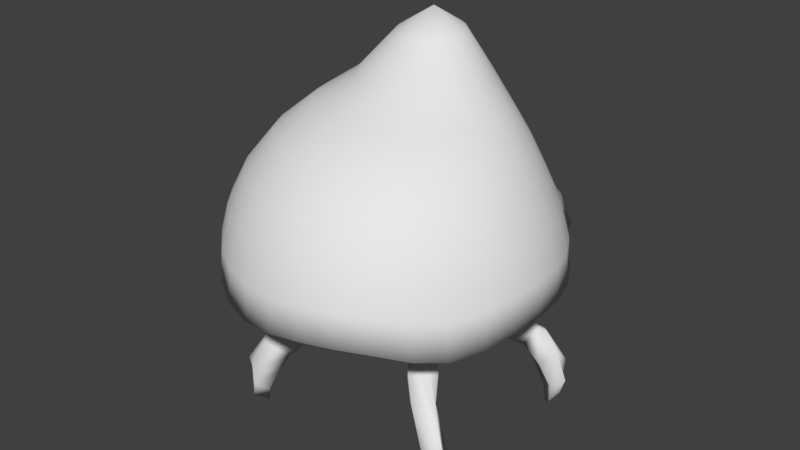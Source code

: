 # Source: AlienPlantMesh.blend  (saved by Blender 2.79.0; exported with 4.5.12 LTS)
import bpy
from mathutils import Matrix  # noqa: F401  (used for matrix-valued properties, if any)

bpy.ops.wm.read_factory_settings(use_empty=True)
scene = bpy.context.scene
scene.name = 'Scene'

# ---- collections
col_collection_1 = bpy.data.collections.new('Collection 1'); scene.collection.children.link(col_collection_1)
col_collection_4 = bpy.data.collections.new('Collection 4'); scene.collection.children.link(col_collection_4)

# ---- world
world_world = bpy.data.worlds.new('World'); scene.world = world_world
world_world.color = (0.05088, 0.05088, 0.05088)
world_world.use_sun_shadow = False
world_world.sun_shadow_jitter_overblur = 0.0
world_world.cycles.sampling_method = 'MANUAL'

# ---- meshes
me_sphere = bpy.data.meshes.new('Sphere')
me_sphere.from_pydata([(0.03806, 0.5016, 1.298), (0.07466, 0.6214, 1.089), (0.1084, 0.7029, 0.8905), (0.1379, 0.7644, 0.7285), (0.1622, 0.828, 0.5597), (0.2149, 0.9121, 0.3819), (0.3508, 1.041, 0.1951), (0.4317, 1.106, 7.55e-08), (0.07466, 0.4905, 1.297), (0.1464, 0.5997, 1.085), (0.2126, 0.6713, 0.8898), (0.2706, 0.7241, 0.7311), (0.3182, 0.7807, 0.5621), (0.3689, 0.8671, 0.383), (0.4803, 0.9841, 0.1951), (0.5421, 1.031, 7.55e-08), (0.1084, 0.4724, 1.296), (0.2126, 0.5643, 1.08), (0.3087, 0.62, 0.8898), (0.3928, 0.6588, 0.7351), (0.4619, 0.7039, 0.5658), (0.5133, 0.7739, 0.3846), (0.5604, 0.8675, 0.1946), (0.5898, 0.9084, -0.001111), (0.1379, 0.4482, 1.294), (0.2706, 0.5167, 1.073), (0.3928, 0.5509, 0.8917), (0.5, 0.5708, 0.7403), (0.5879, 0.6005, 0.5702), (0.6533, 0.6533, 0.3857), (0.6935, 0.7017, 0.1917), (0.7071, 0.7258, -0.00517), (0.1622, 0.4186, 1.291), (0.3182, 0.4587, 1.066), (0.4619, 0.4667, 0.896), (0.5879, 0.4637, 0.7462), (0.6913, 0.4745, 0.5749), (0.7682, 0.5133, 0.3863), (0.8155, 0.5449, 0.1899), (0.8315, 0.5556, -0.007675), (0.1802, 0.3849, 1.288), (0.3536, 0.3926, 1.059), (0.5133, 0.3706, 0.9008), (0.6533, 0.3414, 0.7523), (0.7682, 0.3307, 0.5793), (0.8536, 0.3536, 0.3872), (0.9061, 0.3753, 0.1917), (0.9239, 0.3827, -0.00517), (0.1913, 0.3483, 1.285), (0.3753, 0.3208, 1.053), (0.5449, 0.2664, 0.9058), (0.6935, 0.2088, 0.7583), (0.8155, 0.1748, 0.583), (0.9061, 0.1802, 0.3876), (0.9619, 0.1913, 0.1946), (0.9808, 0.1951, -0.001111), (0.1951, 0.3102, 1.281), (0.3827, 0.2461, 1.048), (0.5556, 0.158, 0.9107), (0.7071, 0.07084, 0.7638), (0.8315, 0.01254, 0.5858), (0.9239, -2.745e-07, 0.3876), (0.9808, -3.937e-07, 0.1951), (1.0, -3.788e-07, 7.55e-08), (0.1913, 0.2722, 1.278), (0.3753, 0.1715, 1.044), (0.5449, 0.04964, 0.9154), (0.6935, -0.06711, 0.7687), (0.8155, -0.1497, 0.5874), (0.9061, -0.1802, 0.3876), (0.9619, -0.1913, 0.1901), (0.9808, -0.1951, -0.01108), (0.1802, 0.2356, 1.275), (0.3536, 0.09967, 1.041), (0.5133, -0.05458, 0.9196), (0.6533, -0.1998, 0.7728), (0.7682, -0.3056, 0.588), (0.8536, -0.3536, 0.3831), (0.9061, -0.3753, 0.1611), (0.9239, -0.3827, -0.05157), (0.1622, 0.2018, 1.272), (0.3182, 0.03351, 1.04), (0.4619, -0.1506, 0.9234), (0.5879, -0.322, 0.7761), (0.6913, -0.4494, 0.588), (0.7682, -0.5133, 0.3773), (0.8155, -0.5449, 0.1435), (0.8315, -0.5556, -0.07655), (0.1379, 0.1723, 1.27), (0.2706, -0.02448, 1.039), (0.3928, -0.2348, 0.9265), (0.5, -0.4292, 0.7786), (0.5879, -0.5754, 0.588), (0.6533, -0.6533, 0.3831), (0.6935, -0.6935, 0.1611), (0.7071, -0.7071, -0.05157), (0.1084, 0.148, 1.268), (0.2126, -0.07207, 1.038), (0.3087, -0.3039, 0.929), (0.3928, -0.5171, 0.7803), (0.4619, -0.6788, 0.588), (0.5133, -0.7682, 0.3876), (0.5449, -0.8155, 0.1901), (0.5556, -0.8315, -0.01108), (0.07466, 0.13, 1.267), (0.1464, -0.1074, 1.038), (0.2126, -0.3553, 0.9307), (0.2706, -0.5824, 0.7815), (0.3182, -0.7556, 0.588), (0.3536, -0.8536, 0.3876), (0.3753, -0.9061, 0.1951), (0.3827, -0.9239, 7.55e-08), (0.03806, 0.1189, 1.266), (0.07466, -0.1292, 1.038), (0.1084, -0.3869, 0.9318), (0.1379, -0.6227, 0.7822), (0.1622, -0.803, 0.588), (0.1802, -0.9061, 0.3876), (0.1913, -0.9619, 0.1925), (0.1951, -0.9808, -0.005761), (-7.212e-09, 0.1151, 1.265), (4.122e-08, -0.1366, 1.038), (2.632e-08, -0.3975, 0.9322), (-2.584e-08, -0.6363, 0.7824), (-8.544e-08, -0.8189, 0.588), (6.357e-08, -0.9239, 0.3853), (-8.544e-08, -0.9808, 0.1774), (-1.003e-07, -1.0, -0.02681), (-0.03806, 0.1189, 1.266), (-0.07466, -0.1292, 1.038), (-0.1084, -0.3869, 0.9318), (-0.1379, -0.6227, 0.7822), (-0.1622, -0.803, 0.588), (-0.1802, -0.9061, 0.3823), (-0.1913, -0.9619, 0.1683), (-0.1951, -0.9808, -0.0398), (-0.07466, 0.13, 1.267), (-0.1464, -0.1074, 1.038), (-0.2126, -0.3553, 0.9307), (-0.2706, -0.5824, 0.7815), (-0.3182, -0.7556, 0.588), (-0.3536, -0.8536, 0.3853), (-0.3753, -0.9061, 0.1774), (-0.3827, -0.9239, -0.02681), (-1.81e-07, 0.3343, 1.406), (-0.1084, 0.148, 1.268), (-0.2126, -0.07207, 1.038), (-0.3087, -0.3039, 0.929), (-0.3928, -0.5171, 0.7803), (-0.4619, -0.6788, 0.588), (-0.5133, -0.7682, 0.3876), (-0.5449, -0.8123, 0.1944), (-0.5556, -0.8245, -5.437e-05), (-0.1379, 0.1723, 1.27), (-0.2706, -0.02448, 1.039), (-0.3928, -0.2348, 0.9265), (-0.5, -0.4292, 0.7786), (-0.5879, -0.5754, 0.588), (-0.6533, -0.6505, 0.3904), (-0.6935, -0.6723, 0.2216), (-0.7071, -0.6749, 0.04212), (-0.1622, 0.2018, 1.272), (-0.3182, 0.03351, 1.04), (-0.4619, -0.1506, 0.9234), (-0.5879, -0.322, 0.7761), (-0.6913, -0.4494, 0.588), (-0.7682, -0.5068, 0.3968), (-0.8155, -0.5127, 0.2395), (-0.8315, -0.5077, 0.06588), (-0.1802, 0.2356, 1.275), (-0.3536, 0.09967, 1.041), (-0.5133, -0.05458, 0.9196), (-0.6533, -0.1998, 0.7728), (-0.7682, -0.3056, 0.588), (-0.8536, -0.3508, 0.3935), (-0.9061, -0.3541, 0.2275), (-0.9239, -0.3504, 0.04683), (-0.1913, 0.2722, 1.278), (-0.3753, 0.1715, 1.044), (-0.5449, 0.04964, 0.9154), (-0.6935, -0.06711, 0.7687), (-0.8155, -0.1497, 0.5874), (-0.9061, -0.1802, 0.3876), (-0.9619, -0.1884, 0.2091), (-0.9808, -0.1882, 0.02796), (-0.1951, 0.3102, 1.281), (-0.3827, 0.2461, 1.048), (-0.5556, 0.158, 0.9107), (-0.7071, 0.07084, 0.7638), (-0.8315, 0.01254, 0.5858), (-0.9239, -3.192e-07, 0.3927), (-0.9808, -9.567e-08, 0.234), (-1.0, -1.404e-07, 0.05912), (-0.1913, 0.3483, 1.285), (-0.3753, 0.3208, 1.053), (-0.5449, 0.2664, 0.9058), (-0.6935, 0.2088, 0.7583), (-0.8155, 0.1748, 0.583), (-0.9061, 0.1802, 0.3994), (-0.9619, 0.1873, 0.2542), (-0.9808, 0.18, 0.08776), (-0.1802, 0.3849, 1.288), (-0.3536, 0.3926, 1.059), (-0.5133, 0.3706, 0.9008), (-0.6533, 0.3414, 0.7523), (-0.7682, 0.3307, 0.5793), (-0.8536, 0.3455, 0.3927), (-0.9061, 0.33, 0.234), (-0.9239, 0.3059, 0.05912), (-0.1622, 0.4186, 1.291), (-0.3182, 0.4587, 1.066), (-0.4619, 0.4667, 0.896), (-0.5879, 0.4637, 0.7462), (-0.6913, 0.4745, 0.5749), (-0.7682, 0.4944, 0.3873), (-0.8155, 0.4641, 0.2008), (-0.8315, 0.439, 0.0127), (-0.1379, 0.4482, 1.294), (-0.2706, 0.5167, 1.073), (-0.3928, 0.5509, 0.8917), (-0.5, 0.5708, 0.7403), (-0.5879, 0.6005, 0.5702), (-0.6533, 0.6442, 0.3862), (-0.6935, 0.6388, 0.1951), (-0.7071, 0.6287, 7.55e-08), (-0.1084, 0.4724, 1.296), (-0.2126, 0.5643, 1.08), (-0.3087, 0.62, 0.8898), (-0.3928, 0.6588, 0.7351), (-0.4619, 0.7039, 0.5658), (-0.5133, 0.7682, 0.3846), (-0.5449, 0.8069, 0.1951), (-0.5556, 0.8146, 7.55e-08), (-0.07466, 0.4905, 1.297), (-0.1464, 0.5997, 1.085), (-0.2126, 0.6713, 0.8898), (-0.2706, 0.7241, 0.7311), (-0.3182, 0.7807, 0.5621), (-0.3536, 0.8536, 0.383), (-0.3753, 0.9061, 0.1951), (-0.3827, 0.9239, 7.55e-08), (-0.03806, 0.5016, 1.298), (-0.07466, 0.6214, 1.089), (-0.1084, 0.7029, 0.8905), (-0.1379, 0.7644, 0.7285), (-0.1622, 0.828, 0.5597), (-0.1802, 0.9061, 0.3819), (-0.1759, 0.9619, 0.1951), (-0.1608, 0.9808, 7.55e-08), (3.749e-08, 0.5053, 1.299), (7.847e-08, 0.6288, 1.09), (1.083e-07, 0.7136, 0.8908), (1.53e-07, 0.7779, 0.7276), (2.722e-07, 0.844, 0.5589), (0.0158, 0.9239, 0.3815), (0.105, 1.002, 0.1951), (0.1594, 1.057, 7.55e-08), (0.3628, 0.9224, 0.0004187), (0.4548, 0.8596, 0.0004187), (0.4945, 0.7577, -0.0005067), (0.5922, 0.6056, -0.003888), (0.6958, 0.4638, -0.005974), (0.7727, 0.3198, -0.003888), (0.8201, 0.1636, -0.0005067), (0.8361, 0.001081, 0.0004187), (0.8201, -0.1614, -0.008811), (0.7727, -0.3176, -0.04253), (0.6958, -0.4616, -0.06334), (0.5922, -0.5878, -0.04253), (0.466, -0.6914, -0.008811), (0.322, -0.7684, 0.0004187), (0.1657, -0.8158, -0.00438), (0.003259, -0.8318, -0.02191), (-0.1592, -0.8158, -0.03273), (-0.3155, -0.7684, -0.02191), (-0.4595, -0.6857, 0.0003734), (-0.5857, -0.561, 0.0355), (-0.6892, -0.4218, 0.05529), (-0.7662, -0.2908, 0.03942), (-0.8136, -0.1557, 0.02371), (-0.8296, 0.001081, 0.04966), (-0.8136, 0.151, 0.07351), (-0.7662, 0.2559, 0.04966), (-0.6892, 0.3667, 0.011), (-0.5857, 0.5247, 0.0004187), (-0.4595, 0.6796, 0.0004187), (-0.3155, 0.7706, 0.0004187), (-0.1307, 0.8179, 0.0004187), (0.136, 0.8812, 0.0004187), (0.00226, 0.1163, -0.4703), (-0.07205, -0.1919, 0.001977), (-0.1284, -0.1748, 0.001977), (-0.1804, -0.147, 0.001977), (-0.2259, -0.1097, 0.001977), (-0.2633, -0.06415, 0.001977), (-0.291, -0.0122, 0.001977), (-0.3081, 0.04416, 0.001977), (-0.4914, -0.2123, -0.4327), (-0.07205, -0.1919, -0.3372), (-0.1284, -0.1748, -0.3372), (-0.1791, -0.1445, -0.3381), (-0.2636, -0.1677, -0.2909), (-0.3297, -0.08211, -0.2942), (-0.2969, -0.01358, -0.334), (-0.3081, 0.04416, -0.3372), (-0.4914, -0.2123, -0.5645), (-0.4636, -0.2642, -0.4327), (-0.4636, -0.2642, -0.5645), (-0.4263, -0.3097, -0.4327), (-0.4263, -0.3097, -0.5645), (-0.3807, -0.3471, -0.5645), (-0.3807, -0.3471, -0.4327), (-0.3019, -0.2352, -0.3569), (-0.3024, -0.2472, -0.4689), (-0.3479, -0.2098, -0.4689), (-0.3479, -0.202, -0.3496), (-0.3853, -0.1643, -0.4689), (-0.3822, -0.1656, -0.3408), (-0.4131, -0.1124, -0.4689), (-0.3976, -0.1164, -0.359), (-0.5094, -0.4645, -0.565), (-0.603, -0.4615, -0.5642), (-0.6435, -0.4237, -0.5534), (-0.5998, -0.3765, -0.5258), (-0.5582, -0.3135, -0.6338), (-0.5803, -0.361, -0.6116), (-0.5397, -0.4028, -0.6204), (-0.4762, -0.4071, -0.6657), (-0.606, -0.5071, -0.7605), (-0.7019, -0.5159, -0.7574), (-0.747, -0.4933, -0.7452), (-0.711, -0.4565, -0.7095), (-0.6462, -0.3536, -0.7601), (-0.6606, -0.3907, -0.7461), (-0.6155, -0.4262, -0.7589), (-0.5576, -0.4345, -0.805), (-0.6866, -0.5196, -0.9089), (-0.7194, -0.501, -1.013), (-0.7406, -0.4652, -0.9867), (-0.7773, -0.4592, -0.877), (-0.7162, -0.3929, -0.927), (-0.7017, -0.4107, -1.038), (-0.659, -0.4301, -1.06), (-0.6273, -0.4527, -0.9566), (0.00226, -0.1977, 0.001977), (0.07657, -0.1919, 0.001977), (0.1329, -0.1748, 0.001977), (0.1849, -0.147, 0.001977), (0.2304, -0.1097, 0.001977), (0.2678, -0.06415, 0.001977), (0.2955, -0.0122, 0.001977), (0.3126, 0.04416, 0.001977), (0.4959, -0.2123, -0.4327), (0.00226, -0.1977, -0.3372), (0.07657, -0.1919, -0.3372), (0.1329, -0.1748, -0.3372), (0.1836, -0.1445, -0.3381), (0.2681, -0.1677, -0.2909), (0.3343, -0.08211, -0.2942), (0.3015, -0.01358, -0.334), (0.3126, 0.04416, -0.3372), (0.4959, -0.2123, -0.5645), (0.4681, -0.2642, -0.4327), (0.4681, -0.2642, -0.5645), (0.4308, -0.3097, -0.4327), (0.4308, -0.3097, -0.5645), (0.3852, -0.3471, -0.5645), (0.3852, -0.3471, -0.4327), (0.3064, -0.2352, -0.3569), (0.3069, -0.2472, -0.4689), (0.3525, -0.2098, -0.4689), (0.3524, -0.202, -0.3496), (0.3898, -0.1643, -0.4689), (0.3868, -0.1656, -0.3408), (0.4176, -0.1124, -0.4689), (0.4021, -0.1164, -0.359), (0.5139, -0.4645, -0.565), (0.6075, -0.4615, -0.5642), (0.648, -0.4237, -0.5534), (0.6043, -0.3765, -0.5258), (0.5627, -0.3135, -0.6338), (0.5848, -0.361, -0.6116), (0.5442, -0.4028, -0.6204), (0.4808, -0.4071, -0.6657), (0.6105, -0.5071, -0.7605), (0.7064, -0.5159, -0.7574), (0.7516, -0.4933, -0.7452), (0.7155, -0.4565, -0.7095), (0.6507, -0.3536, -0.7601), (0.6651, -0.3907, -0.7461), (0.62, -0.4262, -0.7589), (0.5621, -0.4345, -0.805), (0.6912, -0.5196, -0.9089), (0.7239, -0.501, -1.013), (0.7451, -0.4652, -0.9867), (0.7819, -0.4592, -0.877), (0.7207, -0.3929, -0.927), (0.7063, -0.4107, -1.038), (0.6636, -0.4301, -1.06), (0.6319, -0.4527, -0.9566), (-0.07205, 0.4245, 0.001977), (-0.1284, 0.4074, 0.001977), (-0.1804, 0.3796, 0.001977), (-0.2259, 0.3423, 0.001977), (-0.2633, 0.2967, 0.001977), (-0.291, 0.2448, 0.001977), (-0.3081, 0.1884, 0.001977), (-0.3139, 0.1163, 0.001977), (-0.4914, 0.4449, -0.4327), (-0.07205, 0.4245, -0.3372), (-0.1284, 0.4074, -0.3372), (-0.1791, 0.3771, -0.3381), (-0.2636, 0.4003, -0.2909), (-0.3297, 0.3147, -0.2942), (-0.2969, 0.2462, -0.334), (-0.3081, 0.1884, -0.3372), (-0.3139, 0.1163, -0.3372), (-0.4914, 0.4449, -0.5645), (-0.4636, 0.4968, -0.4327), (-0.4636, 0.4968, -0.5645), (-0.4263, 0.5423, -0.4327), (-0.4263, 0.5423, -0.5645), (-0.3807, 0.5797, -0.5645), (-0.3807, 0.5797, -0.4327), (-0.3019, 0.4678, -0.3569), (-0.3024, 0.4798, -0.4689), (-0.3479, 0.4424, -0.4689), (-0.3479, 0.4346, -0.3496), (-0.3853, 0.3969, -0.4689), (-0.3822, 0.3982, -0.3408), (-0.4131, 0.345, -0.4689), (-0.3976, 0.349, -0.359), (-0.5094, 0.6971, -0.565), (-0.603, 0.6941, -0.5642), (-0.6435, 0.6563, -0.5534), (-0.5998, 0.6091, -0.5258), (-0.5582, 0.5461, -0.6338), (-0.5803, 0.5936, -0.6116), (-0.5397, 0.6354, -0.6204), (-0.4762, 0.6397, -0.6657), (-0.606, 0.7397, -0.7605), (-0.7019, 0.7485, -0.7574), (-0.747, 0.7259, -0.7452), (-0.711, 0.6891, -0.7095), (-0.6462, 0.5862, -0.7601), (-0.6606, 0.6233, -0.7461), (-0.6155, 0.6588, -0.7589), (-0.5576, 0.6671, -0.805), (-0.6866, 0.7522, -0.9089), (-0.7194, 0.7336, -1.013), (-0.7406, 0.6978, -0.9867), (-0.7773, 0.6918, -0.877), (-0.7162, 0.6255, -0.927), (-0.7017, 0.6433, -1.038), (-0.659, 0.6627, -1.06), (-0.6273, 0.6853, -0.9566), (0.00226, 0.4303, 0.001977), (0.07657, 0.4245, 0.001977), (0.1329, 0.4074, 0.001977), (0.1849, 0.3796, 0.001977), (0.2304, 0.3423, 0.001977), (0.2678, 0.2967, 0.001977), (0.2955, 0.2448, 0.001977), (0.3126, 0.1884, 0.001977), (0.3184, 0.1163, 0.001977), (0.4959, 0.4449, -0.4327), (0.00226, 0.4303, -0.3372), (0.07657, 0.4245, -0.3372), (0.1329, 0.4074, -0.3372), (0.1836, 0.3771, -0.3381), (0.2681, 0.4003, -0.2909), (0.3343, 0.3147, -0.2942), (0.3015, 0.2462, -0.334), (0.3126, 0.1884, -0.3372), (0.3184, 0.1163, -0.3372), (0.4959, 0.4449, -0.5645), (0.4681, 0.4968, -0.4327), (0.4681, 0.4968, -0.5645), (0.4308, 0.5423, -0.4327), (0.4308, 0.5423, -0.5645), (0.3852, 0.5797, -0.5645), (0.3852, 0.5797, -0.4327), (0.3064, 0.4678, -0.3569), (0.3069, 0.4798, -0.4689), (0.3525, 0.4424, -0.4689), (0.3524, 0.4346, -0.3496), (0.3898, 0.3969, -0.4689), (0.3868, 0.3982, -0.3408), (0.4176, 0.345, -0.4689), (0.4021, 0.349, -0.359), (0.5139, 0.6971, -0.565), (0.6075, 0.6941, -0.5642), (0.648, 0.6563, -0.5534), (0.6043, 0.6091, -0.5258), (0.5627, 0.5461, -0.6338), (0.5848, 0.5936, -0.6116), (0.5442, 0.6354, -0.6204), (0.4808, 0.6397, -0.6657), (0.6105, 0.7397, -0.7605), (0.7064, 0.7485, -0.7574), (0.7516, 0.7259, -0.7452), (0.7155, 0.6891, -0.7095), (0.6507, 0.5862, -0.7601), (0.6651, 0.6233, -0.7461), (0.62, 0.6588, -0.7589), (0.5621, 0.6671, -0.805), (0.6912, 0.7522, -0.9089), (0.7239, 0.7336, -1.013), (0.7451, 0.6978, -0.9867), (0.7819, 0.6918, -0.877), (0.7207, 0.6255, -0.927), (0.7063, 0.6433, -1.038), (0.6636, 0.6627, -1.06), (0.6319, 0.6853, -0.9566)], [], [(251, 250, 1, 2), (252, 251, 2, 3), (253, 252, 3, 4), (254, 253, 4, 5), (255, 254, 5, 6), (256, 255, 6, 7), (249, 144, 0), (250, 249, 0, 1), (1, 0, 8, 9), (2, 1, 9, 10), (3, 2, 10, 11), (4, 3, 11, 12), (5, 4, 12, 13), (6, 5, 13, 14), (7, 6, 14, 15), (0, 144, 8), (13, 12, 20, 21), (14, 13, 21, 22), (15, 14, 22, 23), (8, 144, 16), (9, 8, 16, 17), (10, 9, 17, 18), (11, 10, 18, 19), (12, 11, 19, 20), (17, 16, 24, 25), (18, 17, 25, 26), (19, 18, 26, 27), (20, 19, 27, 28), (21, 20, 28, 29), (22, 21, 29, 30), (23, 22, 30, 31), (16, 144, 24), (29, 28, 36, 37), (30, 29, 37, 38), (31, 30, 38, 39), (24, 144, 32), (25, 24, 32, 33), (26, 25, 33, 34), (27, 26, 34, 35), (28, 27, 35, 36), (34, 33, 41, 42), (35, 34, 42, 43), (36, 35, 43, 44), (37, 36, 44, 45), (38, 37, 45, 46), (39, 38, 46, 47), (32, 144, 40), (33, 32, 40, 41), (46, 45, 53, 54), (47, 46, 54, 55), (40, 144, 48), (41, 40, 48, 49), (42, 41, 49, 50), (43, 42, 50, 51), (44, 43, 51, 52), (45, 44, 52, 53), (50, 49, 57, 58), (51, 50, 58, 59), (52, 51, 59, 60), (53, 52, 60, 61), (54, 53, 61, 62), (55, 54, 62, 63), (48, 144, 56), (49, 48, 56, 57), (62, 61, 69, 70), (63, 62, 70, 71), (56, 144, 64), (57, 56, 64, 65), (58, 57, 65, 66), (59, 58, 66, 67), (60, 59, 67, 68), (61, 60, 68, 69), (67, 66, 74, 75), (68, 67, 75, 76), (69, 68, 76, 77), (70, 69, 77, 78), (71, 70, 78, 79), (64, 144, 72), (65, 64, 72, 73), (66, 65, 73, 74), (79, 78, 86, 87), (72, 144, 80), (73, 72, 80, 81), (74, 73, 81, 82), (75, 74, 82, 83), (76, 75, 83, 84), (77, 76, 84, 85), (78, 77, 85, 86), (84, 83, 91, 92), (85, 84, 92, 93), (86, 85, 93, 94), (87, 86, 94, 95), (80, 144, 88), (81, 80, 88, 89), (82, 81, 89, 90), (83, 82, 90, 91), (88, 144, 96), (89, 88, 96, 97), (90, 89, 97, 98), (91, 90, 98, 99), (92, 91, 99, 100), (93, 92, 100, 101), (94, 93, 101, 102), (95, 94, 102, 103), (100, 99, 107, 108), (101, 100, 108, 109), (102, 101, 109, 110), (103, 102, 110, 111), (96, 144, 104), (97, 96, 104, 105), (98, 97, 105, 106), (99, 98, 106, 107), (105, 104, 112, 113), (106, 105, 113, 114), (107, 106, 114, 115), (108, 107, 115, 116), (109, 108, 116, 117), (110, 109, 117, 118), (111, 110, 118, 119), (104, 144, 112), (117, 116, 124, 125), (118, 117, 125, 126), (119, 118, 126, 127), (112, 144, 120), (113, 112, 120, 121), (114, 113, 121, 122), (115, 114, 122, 123), (116, 115, 123, 124), (121, 120, 128, 129), (122, 121, 129, 130), (123, 122, 130, 131), (124, 123, 131, 132), (125, 124, 132, 133), (126, 125, 133, 134), (127, 126, 134, 135), (120, 144, 128), (133, 132, 140, 141), (134, 133, 141, 142), (135, 134, 142, 143), (128, 144, 136), (129, 128, 136, 137), (130, 129, 137, 138), (131, 130, 138, 139), (132, 131, 139, 140), (138, 137, 146, 147), (139, 138, 147, 148), (140, 139, 148, 149), (141, 140, 149, 150), (142, 141, 150, 151), (143, 142, 151, 152), (136, 144, 145), (137, 136, 145, 146), (151, 150, 158, 159), (152, 151, 159, 160), (145, 144, 153), (146, 145, 153, 154), (147, 146, 154, 155), (148, 147, 155, 156), (149, 148, 156, 157), (150, 149, 157, 158), (156, 155, 163, 164), (157, 156, 164, 165), (158, 157, 165, 166), (159, 158, 166, 167), (160, 159, 167, 168), (153, 144, 161), (154, 153, 161, 162), (155, 154, 162, 163), (168, 167, 175, 176), (161, 144, 169), (162, 161, 169, 170), (163, 162, 170, 171), (164, 163, 171, 172), (165, 164, 172, 173), (166, 165, 173, 174), (167, 166, 174, 175), (172, 171, 179, 180), (173, 172, 180, 181), (174, 173, 181, 182), (175, 174, 182, 183), (176, 175, 183, 184), (169, 144, 177), (170, 169, 177, 178), (171, 170, 178, 179), (184, 183, 191, 192), (177, 144, 185), (178, 177, 185, 186), (179, 178, 186, 187), (180, 179, 187, 188), (181, 180, 188, 189), (182, 181, 189, 190), (183, 182, 190, 191), (189, 188, 196, 197), (190, 189, 197, 198), (191, 190, 198, 199), (192, 191, 199, 200), (185, 144, 193), (186, 185, 193, 194), (187, 186, 194, 195), (188, 187, 195, 196), (193, 144, 201), (194, 193, 201, 202), (195, 194, 202, 203), (196, 195, 203, 204), (197, 196, 204, 205), (198, 197, 205, 206), (199, 198, 206, 207), (200, 199, 207, 208), (205, 204, 212, 213), (206, 205, 213, 214), (207, 206, 214, 215), (208, 207, 215, 216), (201, 144, 209), (202, 201, 209, 210), (203, 202, 210, 211), (204, 203, 211, 212), (210, 209, 217, 218), (211, 210, 218, 219), (212, 211, 219, 220), (213, 212, 220, 221), (214, 213, 221, 222), (215, 214, 222, 223), (216, 215, 223, 224), (209, 144, 217), (222, 221, 229, 230), (223, 222, 230, 231), (224, 223, 231, 232), (217, 144, 225), (218, 217, 225, 226), (219, 218, 226, 227), (220, 219, 227, 228), (221, 220, 228, 229), (227, 226, 234, 235), (228, 227, 235, 236), (229, 228, 236, 237), (230, 229, 237, 238), (231, 230, 238, 239), (232, 231, 239, 240), (225, 144, 233), (226, 225, 233, 234), (239, 238, 246, 247), (240, 239, 247, 248), (233, 144, 241), (234, 233, 241, 242), (235, 234, 242, 243), (236, 235, 243, 244), (237, 236, 244, 245), (238, 237, 245, 246), (243, 242, 250, 251), (244, 243, 251, 252), (245, 244, 252, 253), (246, 245, 253, 254), (247, 246, 254, 255), (248, 247, 255, 256), (241, 144, 249), (242, 241, 249, 250), (240, 248, 287, 286), (184, 192, 280, 279), (160, 168, 277, 276), (103, 111, 270, 269), (47, 55, 263, 262), (23, 31, 260, 259), (256, 7, 257, 288), (232, 240, 286, 285), (119, 127, 272, 271), (39, 47, 262, 261), (176, 184, 279, 278), (63, 71, 265, 264), (7, 15, 258, 257), (200, 208, 282, 281), (79, 87, 267, 266), (248, 256, 288, 287), (192, 200, 281, 280), (135, 143, 274, 273), (55, 63, 264, 263), (216, 224, 284, 283), (127, 135, 273, 272), (71, 79, 266, 265), (15, 23, 259, 258), (208, 216, 283, 282), (152, 160, 276, 275), (95, 103, 269, 268), (168, 176, 278, 277), (87, 95, 268, 267), (224, 232, 285, 284), (143, 152, 275, 274), (111, 119, 271, 270), (31, 39, 261, 260), (353, 344, 290, 298), (298, 290, 291, 299), (299, 291, 292, 300), (300, 292, 293, 301), (301, 293, 294, 302), (302, 294, 295, 303), (303, 295, 296, 304), (304, 296, 407, 416), (313, 312, 311, 310), (319, 318, 305, 297), (315, 317, 306, 308), (314, 313, 310, 309), (316, 314, 309, 307), (305, 307, 325, 324), (307, 309, 326, 325), (289, 304, 416), (289, 303, 304), (302, 303, 319, 317), (300, 301, 315, 312), (289, 313, 314), (289, 299, 300), (289, 298, 299), (289, 353, 298), (309, 310, 327, 326), (318, 316, 307, 305), (317, 319, 297, 306), (312, 315, 308, 311), (289, 314, 316), (289, 300, 312, 313), (303, 289, 318, 319), (289, 316, 318), (301, 302, 317, 315), (326, 327, 335, 334), (321, 322, 330, 329), (323, 324, 332, 331), (306, 297, 323, 322), (311, 308, 321, 320), (310, 311, 320, 327), (297, 305, 324, 323), (308, 306, 322, 321), (329, 330, 338, 337), (331, 332, 340, 339), (335, 328, 336, 343), (325, 326, 334, 333), (324, 325, 333, 332), (322, 323, 331, 330), (320, 321, 329, 328), (327, 320, 328, 335), (343, 336, 337, 342), (342, 337, 338, 341), (341, 338, 339, 340), (334, 335, 343, 342), (333, 334, 342, 341), (332, 333, 341, 340), (330, 331, 339, 338), (328, 329, 337, 336), (353, 354, 345, 344), (354, 355, 346, 345), (355, 356, 347, 346), (356, 357, 348, 347), (357, 358, 349, 348), (358, 359, 350, 349), (359, 360, 351, 350), (360, 474, 464, 351), (369, 366, 367, 368), (375, 352, 361, 374), (371, 364, 362, 373), (370, 365, 366, 369), (372, 363, 365, 370), (361, 380, 381, 363), (363, 381, 382, 365), (289, 474, 360), (289, 360, 359), (358, 373, 375, 359), (356, 368, 371, 357), (289, 370, 369), (289, 356, 355), (289, 355, 354), (289, 354, 353), (365, 382, 383, 366), (374, 361, 363, 372), (373, 362, 352, 375), (368, 367, 364, 371), (289, 372, 370), (289, 369, 368, 356), (359, 375, 374, 289), (289, 374, 372), (357, 371, 373, 358), (382, 390, 391, 383), (377, 385, 386, 378), (379, 387, 388, 380), (362, 378, 379, 352), (367, 376, 377, 364), (366, 383, 376, 367), (352, 379, 380, 361), (364, 377, 378, 362), (385, 393, 394, 386), (387, 395, 396, 388), (391, 399, 392, 384), (381, 389, 390, 382), (380, 388, 389, 381), (378, 386, 387, 379), (376, 384, 385, 377), (383, 391, 384, 376), (399, 398, 393, 392), (398, 397, 394, 393), (397, 396, 395, 394), (390, 398, 399, 391), (389, 397, 398, 390), (388, 396, 397, 389), (386, 394, 395, 387), (384, 392, 393, 385), (466, 409, 400, 456), (409, 410, 401, 400), (410, 411, 402, 401), (411, 412, 403, 402), (412, 413, 404, 403), (413, 414, 405, 404), (414, 415, 406, 405), (415, 416, 407, 406), (425, 422, 423, 424), (431, 408, 417, 430), (427, 420, 418, 429), (426, 421, 422, 425), (428, 419, 421, 426), (417, 436, 437, 419), (419, 437, 438, 421), (289, 416, 415), (289, 415, 414), (413, 429, 431, 414), (411, 424, 427, 412), (289, 426, 425), (289, 411, 410), (289, 410, 409), (289, 409, 466), (421, 438, 439, 422), (430, 417, 419, 428), (429, 418, 408, 431), (424, 423, 420, 427), (289, 428, 426), (289, 425, 424, 411), (414, 431, 430, 289), (289, 430, 428), (412, 427, 429, 413), (438, 446, 447, 439), (433, 441, 442, 434), (435, 443, 444, 436), (418, 434, 435, 408), (423, 432, 433, 420), (422, 439, 432, 423), (408, 435, 436, 417), (420, 433, 434, 418), (441, 449, 450, 442), (443, 451, 452, 444), (447, 455, 448, 440), (437, 445, 446, 438), (436, 444, 445, 437), (434, 442, 443, 435), (432, 440, 441, 433), (439, 447, 440, 432), (455, 454, 449, 448), (454, 453, 450, 449), (453, 452, 451, 450), (446, 454, 455, 447), (445, 453, 454, 446), (444, 452, 453, 445), (442, 450, 451, 443), (440, 448, 449, 441), (466, 456, 457, 467), (467, 457, 458, 468), (468, 458, 459, 469), (469, 459, 460, 470), (470, 460, 461, 471), (471, 461, 462, 472), (472, 462, 463, 473), (473, 463, 464, 474), (483, 482, 481, 480), (489, 488, 475, 465), (485, 487, 476, 478), (484, 483, 480, 479), (486, 484, 479, 477), (475, 477, 495, 494), (477, 479, 496, 495), (289, 473, 474), (289, 472, 473), (471, 472, 489, 487), (469, 470, 485, 482), (289, 483, 484), (289, 468, 469), (289, 467, 468), (289, 466, 467), (479, 480, 497, 496), (488, 486, 477, 475), (487, 489, 465, 476), (482, 485, 478, 481), (289, 484, 486), (289, 469, 482, 483), (472, 289, 488, 489), (289, 486, 488), (470, 471, 487, 485), (496, 497, 505, 504), (491, 492, 500, 499), (493, 494, 502, 501), (476, 465, 493, 492), (481, 478, 491, 490), (480, 481, 490, 497), (465, 475, 494, 493), (478, 476, 492, 491), (499, 500, 508, 507), (501, 502, 510, 509), (505, 498, 506, 513), (495, 496, 504, 503), (494, 495, 503, 502), (492, 493, 501, 500), (490, 491, 499, 498), (497, 490, 498, 505), (513, 506, 507, 512), (512, 507, 508, 511), (511, 508, 509, 510), (504, 505, 513, 512), (503, 504, 512, 511), (502, 503, 511, 510), (500, 501, 509, 508), (498, 499, 507, 506), (273, 274, 291, 290), (274, 275, 292, 291), (275, 276, 293, 292), (276, 277, 294, 293), (277, 278, 295, 294), (278, 279, 296, 295), (279, 280, 407, 296), (281, 406, 407, 280), (282, 405, 406, 281), (283, 404, 405, 282), (284, 403, 404, 283), (285, 402, 403, 284), (286, 401, 402, 285), (287, 400, 401, 286), (288, 456, 400, 287), (288, 257, 457, 456), (257, 258, 458, 457), (258, 259, 459, 458), (259, 260, 460, 459), (260, 261, 461, 460), (261, 262, 462, 461), (262, 263, 463, 462), (263, 264, 464, 463), (265, 351, 464, 264), (266, 350, 351, 265), (267, 349, 350, 266), (268, 348, 349, 267), (269, 347, 348, 268), (270, 346, 347, 269), (271, 345, 346, 270), (272, 344, 345, 271), (272, 273, 290, 344)])
me_sphere.polygons.foreach_set('use_smooth', [True] * 544)
_uv = me_sphere.uv_layers.new(name='UVMap')
_uv.uv.foreach_set('vector', [0.3941, 0.3323, 0.3679, 0.3244, 0.3698, 0.316, 0.3975, 0.3168, 0.4206, 0.3405, 0.3941, 0.3323, 0.3975, 0.3168, 0.4254, 0.317, 0.4532, 0.3507, 0.4206, 0.3405, 0.4254, 0.317, 0.4598, 0.3182, 0.4948, 0.3605, 0.4532, 0.3507, 0.4598, 0.3182, 0.5052, 0.3142, 0.5504, 0.3536, 0.4948, 0.3605, 0.5052, 0.3142, 0.5664, 0.2893, 0.6119, 0.3534, 0.5504, 0.3536, 0.5664, 0.2893, 0.6256, 0.2687, 0.3465, 0.3179, 0.3326, 0.3137, 0.3472, 0.3149, 0.3679, 0.3244, 0.3465, 0.3179, 0.3472, 0.3149, 0.3698, 0.316, 0.3698, 0.316, 0.3472, 0.3149, 0.3474, 0.3117, 0.3704, 0.3073, 0.3975, 0.3168, 0.3698, 0.316, 0.3704, 0.3073, 0.3979, 0.3008, 0.4254, 0.317, 0.3975, 0.3168, 0.3979, 0.3008, 0.425, 0.2929, 0.4598, 0.3182, 0.4254, 0.317, 0.425, 0.2929, 0.4588, 0.2848, 0.5052, 0.3142, 0.4598, 0.3182, 0.4588, 0.2848, 0.5037, 0.2755, 0.5664, 0.2893, 0.5052, 0.3142, 0.5037, 0.2755, 0.5613, 0.2528, 0.6256, 0.2687, 0.5664, 0.2893, 0.5613, 0.2528, 0.6149, 0.2295, 0.3472, 0.3149, 0.3326, 0.3137, 0.3474, 0.3117, 0.5037, 0.2755, 0.4588, 0.2848, 0.4504, 0.2528, 0.4913, 0.2367, 0.5613, 0.2528, 0.5037, 0.2755, 0.4913, 0.2367, 0.5431, 0.2204, 0.6149, 0.2295, 0.5613, 0.2528, 0.5431, 0.2204, 0.5946, 0.1957, 0.3474, 0.3117, 0.3326, 0.3137, 0.3469, 0.3085, 0.3704, 0.3073, 0.3474, 0.3117, 0.3469, 0.3085, 0.3694, 0.2984, 0.3979, 0.3008, 0.3704, 0.3073, 0.3694, 0.2984, 0.395, 0.2848, 0.425, 0.2929, 0.3979, 0.3008, 0.395, 0.2848, 0.4195, 0.2695, 0.4588, 0.2848, 0.425, 0.2929, 0.4195, 0.2695, 0.4504, 0.2528, 0.3694, 0.2984, 0.3469, 0.3085, 0.3459, 0.3054, 0.3668, 0.2897, 0.395, 0.2848, 0.3694, 0.2984, 0.3668, 0.2897, 0.3889, 0.2697, 0.4195, 0.2695, 0.395, 0.2848, 0.3889, 0.2697, 0.4093, 0.2479, 0.4504, 0.2528, 0.4195, 0.2695, 0.4093, 0.2479, 0.4357, 0.2238, 0.4913, 0.2367, 0.4504, 0.2528, 0.4357, 0.2238, 0.4709, 0.1992, 0.5431, 0.2204, 0.4913, 0.2367, 0.4709, 0.1992, 0.5131, 0.1727, 0.5946, 0.1957, 0.5431, 0.2204, 0.5131, 0.1727, 0.559, 0.1416, 0.3469, 0.3085, 0.3326, 0.3137, 0.3459, 0.3054, 0.4709, 0.1992, 0.4357, 0.2238, 0.4157, 0.1989, 0.4452, 0.1676, 0.5131, 0.1727, 0.4709, 0.1992, 0.4452, 0.1676, 0.48, 0.1334, 0.559, 0.1416, 0.5131, 0.1727, 0.48, 0.1334, 0.5184, 0.09423, 0.3459, 0.3054, 0.3326, 0.3137, 0.3443, 0.3024, 0.3668, 0.2897, 0.3459, 0.3054, 0.3443, 0.3024, 0.3626, 0.2813, 0.3889, 0.2697, 0.3668, 0.2897, 0.3626, 0.2813, 0.3797, 0.2561, 0.4093, 0.2479, 0.3889, 0.2697, 0.3797, 0.2561, 0.3951, 0.2288, 0.4357, 0.2238, 0.4093, 0.2479, 0.3951, 0.2288, 0.4157, 0.1989, 0.3797, 0.2561, 0.3626, 0.2813, 0.3566, 0.2738, 0.368, 0.2444, 0.3951, 0.2288, 0.3797, 0.2561, 0.368, 0.2444, 0.3776, 0.213, 0.4157, 0.1989, 0.3951, 0.2288, 0.3776, 0.213, 0.3918, 0.1786, 0.4452, 0.1676, 0.4157, 0.1989, 0.3918, 0.1786, 0.4147, 0.142, 0.48, 0.1334, 0.4452, 0.1676, 0.4147, 0.142, 0.4421, 0.1027, 0.5184, 0.09423, 0.48, 0.1334, 0.4421, 0.1027, 0.4731, 0.05762, 0.3443, 0.3024, 0.3326, 0.3137, 0.3421, 0.2998, 0.3626, 0.2813, 0.3443, 0.3024, 0.3421, 0.2998, 0.3566, 0.2738, 0.4421, 0.1027, 0.4147, 0.142, 0.3803, 0.123, 0.3994, 0.07987, 0.4731, 0.05762, 0.4421, 0.1027, 0.3994, 0.07987, 0.4213, 0.02982, 0.3421, 0.2998, 0.3326, 0.3137, 0.3394, 0.2976, 0.3566, 0.2738, 0.3421, 0.2998, 0.3394, 0.2976, 0.3491, 0.2674, 0.368, 0.2444, 0.3566, 0.2738, 0.3491, 0.2674, 0.3543, 0.2353, 0.3776, 0.213, 0.368, 0.2444, 0.3543, 0.2353, 0.3577, 0.201, 0.3918, 0.1786, 0.3776, 0.213, 0.3577, 0.201, 0.3649, 0.1635, 0.4147, 0.142, 0.3918, 0.1786, 0.3649, 0.1635, 0.3803, 0.123, 0.3543, 0.2353, 0.3491, 0.2674, 0.3403, 0.2627, 0.339, 0.2289, 0.3577, 0.201, 0.3543, 0.2353, 0.339, 0.2289, 0.336, 0.193, 0.3649, 0.1635, 0.3577, 0.201, 0.336, 0.193, 0.336, 0.1537, 0.3803, 0.123, 0.3649, 0.1635, 0.336, 0.1537, 0.3434, 0.1111, 0.3994, 0.07987, 0.3803, 0.123, 0.3434, 0.1111, 0.3535, 0.06545, 0.4213, 0.02982, 0.3994, 0.07987, 0.3535, 0.06545, 0.3647, 0.01136, 0.3394, 0.2976, 0.3326, 0.3137, 0.3363, 0.2959, 0.3491, 0.2674, 0.3394, 0.2976, 0.3363, 0.2959, 0.3403, 0.2627, 0.3535, 0.06545, 0.3434, 0.1111, 0.3055, 0.1059, 0.3063, 0.0589, 0.3647, 0.01136, 0.3535, 0.06545, 0.3063, 0.0589, 0.3059, 0.003899, 0.3363, 0.2959, 0.3326, 0.3137, 0.3328, 0.2948, 0.3403, 0.2627, 0.3363, 0.2959, 0.3328, 0.2948, 0.3305, 0.26, 0.339, 0.2289, 0.3403, 0.2627, 0.3305, 0.26, 0.3229, 0.2256, 0.336, 0.193, 0.339, 0.2289, 0.3229, 0.2256, 0.3134, 0.1893, 0.336, 0.1537, 0.336, 0.193, 0.3134, 0.1893, 0.3063, 0.1494, 0.3434, 0.1111, 0.336, 0.1537, 0.3063, 0.1494, 0.3055, 0.1059, 0.3134, 0.1893, 0.3229, 0.2256, 0.3064, 0.2256, 0.2906, 0.1898, 0.3063, 0.1494, 0.3134, 0.1893, 0.2906, 0.1898, 0.2765, 0.1507, 0.3055, 0.1059, 0.3063, 0.1494, 0.2765, 0.1507, 0.2676, 0.1072, 0.3063, 0.0589, 0.3055, 0.1059, 0.2676, 0.1072, 0.2587, 0.05611, 0.3059, 0.003899, 0.3063, 0.0589, 0.2587, 0.05611, 0.2472, 0.000219, 0.3328, 0.2948, 0.3326, 0.3137, 0.3291, 0.2944, 0.3305, 0.26, 0.3328, 0.2948, 0.3291, 0.2944, 0.3202, 0.2593, 0.3229, 0.2256, 0.3305, 0.26, 0.3202, 0.2593, 0.3064, 0.2256, 0.2472, 0.000219, 0.2587, 0.05611, 0.2123, 0.06452, 0.1919, 0.01041, 0.3291, 0.2944, 0.3326, 0.3137, 0.3253, 0.2948, 0.3202, 0.2593, 0.3291, 0.2944, 0.3253, 0.2948, 0.3099, 0.2609, 0.3064, 0.2256, 0.3202, 0.2593, 0.3099, 0.2609, 0.2903, 0.2287, 0.2906, 0.1898, 0.3064, 0.2256, 0.2903, 0.2287, 0.2685, 0.1947, 0.2765, 0.1507, 0.2906, 0.1898, 0.2685, 0.1947, 0.2477, 0.1574, 0.2676, 0.1072, 0.2765, 0.1507, 0.2477, 0.1574, 0.2307, 0.1152, 0.2587, 0.05611, 0.2676, 0.1072, 0.2307, 0.1152, 0.2123, 0.06452, 0.2477, 0.1574, 0.2685, 0.1947, 0.2478, 0.2035, 0.2209, 0.1694, 0.2307, 0.1152, 0.2477, 0.1574, 0.2209, 0.1694, 0.1973, 0.1323, 0.2123, 0.06452, 0.2307, 0.1152, 0.1973, 0.1323, 0.1719, 0.08807, 0.1919, 0.01041, 0.2123, 0.06452, 0.1719, 0.08807, 0.1444, 0.03934, 0.3253, 0.2948, 0.3326, 0.3137, 0.3217, 0.296, 0.3099, 0.2609, 0.3253, 0.2948, 0.3217, 0.296, 0.3001, 0.2645, 0.2903, 0.2287, 0.3099, 0.2609, 0.3001, 0.2645, 0.2751, 0.2348, 0.2685, 0.1947, 0.2903, 0.2287, 0.2751, 0.2348, 0.2478, 0.2035, 0.3217, 0.296, 0.3326, 0.3137, 0.3183, 0.298, 0.3001, 0.2645, 0.3217, 0.296, 0.3183, 0.298, 0.2912, 0.2701, 0.2751, 0.2348, 0.3001, 0.2645, 0.2912, 0.2701, 0.2614, 0.2439, 0.2478, 0.2035, 0.2751, 0.2348, 0.2614, 0.2439, 0.2293, 0.2161, 0.2209, 0.1694, 0.2478, 0.2035, 0.2293, 0.2161, 0.1969, 0.1861, 0.1973, 0.1323, 0.2209, 0.1694, 0.1969, 0.1861, 0.1678, 0.1545, 0.1719, 0.08807, 0.1973, 0.1323, 0.1678, 0.1545, 0.1384, 0.1201, 0.1444, 0.03934, 0.1719, 0.08807, 0.1384, 0.1201, 0.1043, 0.07982, 0.1969, 0.1861, 0.2293, 0.2161, 0.2135, 0.232, 0.1766, 0.207, 0.1678, 0.1545, 0.1969, 0.1861, 0.1766, 0.207, 0.1426, 0.1813, 0.1384, 0.1201, 0.1678, 0.1545, 0.1426, 0.1813, 0.1079, 0.1538, 0.1043, 0.07982, 0.1384, 0.1201, 0.1079, 0.1538, 0.06697, 0.1218, 0.3183, 0.298, 0.3326, 0.3137, 0.3154, 0.3006, 0.2912, 0.2701, 0.3183, 0.298, 0.3154, 0.3006, 0.2836, 0.2775, 0.2614, 0.2439, 0.2912, 0.2701, 0.2836, 0.2775, 0.2497, 0.2554, 0.2293, 0.2161, 0.2614, 0.2439, 0.2497, 0.2554, 0.2135, 0.232, 0.2836, 0.2775, 0.3154, 0.3006, 0.3131, 0.3038, 0.2776, 0.2862, 0.2497, 0.2554, 0.2836, 0.2775, 0.2776, 0.2862, 0.2406, 0.2689, 0.2135, 0.232, 0.2497, 0.2554, 0.2406, 0.2689, 0.201, 0.2506, 0.1766, 0.207, 0.2135, 0.232, 0.201, 0.2506, 0.1605, 0.2312, 0.1426, 0.1813, 0.1766, 0.207, 0.1605, 0.2312, 0.1224, 0.2118, 0.1079, 0.1538, 0.1426, 0.1813, 0.1224, 0.2118, 0.08295, 0.1914, 0.06697, 0.1218, 0.1079, 0.1538, 0.08295, 0.1914, 0.03707, 0.1686, 0.3154, 0.3006, 0.3326, 0.3137, 0.3131, 0.3038, 0.1224, 0.2118, 0.1605, 0.2312, 0.1493, 0.2579, 0.1079, 0.2453, 0.08295, 0.1914, 0.1224, 0.2118, 0.1079, 0.2453, 0.06311, 0.2318, 0.03707, 0.1686, 0.08295, 0.1914, 0.06311, 0.2318, 0.01323, 0.2175, 0.3131, 0.3038, 0.3326, 0.3137, 0.3116, 0.3074, 0.2776, 0.2862, 0.3131, 0.3038, 0.3116, 0.3074, 0.2735, 0.296, 0.2406, 0.2689, 0.2776, 0.2862, 0.2735, 0.296, 0.2342, 0.284, 0.201, 0.2506, 0.2406, 0.2689, 0.2342, 0.284, 0.1922, 0.2712, 0.1605, 0.2312, 0.201, 0.2506, 0.1922, 0.2712, 0.1493, 0.2579, 0.2735, 0.296, 0.3116, 0.3074, 0.3109, 0.3113, 0.2715, 0.3064, 0.2342, 0.284, 0.2735, 0.296, 0.2715, 0.3064, 0.231, 0.3002, 0.1922, 0.2712, 0.2342, 0.284, 0.231, 0.3002, 0.1878, 0.2932, 0.1493, 0.2579, 0.1922, 0.2712, 0.1878, 0.2932, 0.143, 0.2864, 0.1079, 0.2453, 0.1493, 0.2579, 0.143, 0.2864, 0.0996, 0.2809, 0.06311, 0.2318, 0.1079, 0.2453, 0.0996, 0.2809, 0.05189, 0.2751, 0.01323, 0.2175, 0.06311, 0.2318, 0.05189, 0.2751, 0.000219, 0.2687, 0.3116, 0.3074, 0.3326, 0.3137, 0.3109, 0.3113, 0.0996, 0.2809, 0.143, 0.2864, 0.1428, 0.3157, 0.09931, 0.3177, 0.05189, 0.2751, 0.0996, 0.2809, 0.09931, 0.3177, 0.05224, 0.32, 0.000219, 0.2687, 0.05189, 0.2751, 0.05224, 0.32, 0.0002191, 0.3215, 0.3109, 0.3113, 0.3326, 0.3137, 0.311, 0.3152, 0.2715, 0.3064, 0.3109, 0.3113, 0.311, 0.3152, 0.2716, 0.317, 0.231, 0.3002, 0.2715, 0.3064, 0.2716, 0.317, 0.2311, 0.3166, 0.1878, 0.2932, 0.231, 0.3002, 0.2311, 0.3166, 0.1878, 0.3157, 0.143, 0.2864, 0.1878, 0.2932, 0.1878, 0.3157, 0.1428, 0.3157, 0.2311, 0.3166, 0.2716, 0.317, 0.2739, 0.3273, 0.2344, 0.3327, 0.1878, 0.3157, 0.2311, 0.3166, 0.2344, 0.3327, 0.192, 0.3379, 0.1428, 0.3157, 0.1878, 0.3157, 0.192, 0.3379, 0.1479, 0.3446, 0.09931, 0.3177, 0.1428, 0.3157, 0.1479, 0.3446, 0.1056, 0.3542, 0.05224, 0.32, 0.09931, 0.3177, 0.1056, 0.3542, 0.06231, 0.3647, 0.0002191, 0.3215, 0.05224, 0.32, 0.06231, 0.3647, 0.01299, 0.3756, 0.311, 0.3152, 0.3326, 0.3137, 0.312, 0.319, 0.2716, 0.317, 0.311, 0.3152, 0.312, 0.319, 0.2739, 0.3273, 0.06231, 0.3647, 0.1056, 0.3542, 0.1192, 0.3894, 0.0844, 0.4087, 0.01299, 0.3756, 0.06231, 0.3647, 0.0844, 0.4087, 0.04199, 0.4297, 0.312, 0.319, 0.3326, 0.3137, 0.3137, 0.3225, 0.2739, 0.3273, 0.312, 0.319, 0.3137, 0.3225, 0.2783, 0.3369, 0.2344, 0.3327, 0.2739, 0.3273, 0.2783, 0.3369, 0.2409, 0.3479, 0.192, 0.3379, 0.2344, 0.3327, 0.2409, 0.3479, 0.2005, 0.3589, 0.1479, 0.3446, 0.192, 0.3379, 0.2005, 0.3589, 0.1585, 0.3723, 0.1056, 0.3542, 0.1479, 0.3446, 0.1585, 0.3723, 0.1192, 0.3894, 0.2005, 0.3589, 0.2409, 0.3479, 0.2502, 0.3615, 0.2129, 0.378, 0.1585, 0.3723, 0.2005, 0.3589, 0.2129, 0.378, 0.1743, 0.3978, 0.1192, 0.3894, 0.1585, 0.3723, 0.1743, 0.3978, 0.1399, 0.4221, 0.0844, 0.4087, 0.1192, 0.3894, 0.1399, 0.4221, 0.1132, 0.4478, 0.04199, 0.4297, 0.0844, 0.4087, 0.1132, 0.4478, 0.07738, 0.4786, 0.3137, 0.3225, 0.3326, 0.3137, 0.3161, 0.3255, 0.2783, 0.3369, 0.3137, 0.3225, 0.3161, 0.3255, 0.2845, 0.3454, 0.2409, 0.3479, 0.2783, 0.3369, 0.2845, 0.3454, 0.2502, 0.3615, 0.07738, 0.4786, 0.1132, 0.4478, 0.1405, 0.4829, 0.1102, 0.521, 0.3161, 0.3255, 0.3326, 0.3137, 0.319, 0.3279, 0.2845, 0.3454, 0.3161, 0.3255, 0.319, 0.3279, 0.2922, 0.3523, 0.2502, 0.3615, 0.2845, 0.3454, 0.2922, 0.3523, 0.262, 0.3731, 0.2129, 0.378, 0.2502, 0.3615, 0.262, 0.3731, 0.2289, 0.3945, 0.1743, 0.3978, 0.2129, 0.378, 0.2289, 0.3945, 0.1949, 0.4199, 0.1399, 0.4221, 0.1743, 0.3978, 0.1949, 0.4199, 0.1644, 0.4508, 0.1132, 0.4478, 0.1399, 0.4221, 0.1644, 0.4508, 0.1405, 0.4829, 0.2289, 0.3945, 0.262, 0.3731, 0.2759, 0.3821, 0.2478, 0.4076, 0.1949, 0.4199, 0.2289, 0.3945, 0.2478, 0.4076, 0.2196, 0.4377, 0.1644, 0.4508, 0.1949, 0.4199, 0.2196, 0.4377, 0.1943, 0.4751, 0.1405, 0.4829, 0.1644, 0.4508, 0.1943, 0.4751, 0.1722, 0.5126, 0.1102, 0.521, 0.1405, 0.4829, 0.1722, 0.5126, 0.1472, 0.5545, 0.319, 0.3279, 0.3326, 0.3137, 0.3223, 0.3297, 0.2922, 0.3523, 0.319, 0.3279, 0.3223, 0.3297, 0.3012, 0.3575, 0.262, 0.3731, 0.2922, 0.3523, 0.3012, 0.3575, 0.2759, 0.3821, 0.1472, 0.5545, 0.1722, 0.5126, 0.2171, 0.5279, 0.1998, 0.5726, 0.3223, 0.3297, 0.3326, 0.3137, 0.3258, 0.3307, 0.3012, 0.3575, 0.3223, 0.3297, 0.3258, 0.3307, 0.3109, 0.3605, 0.2759, 0.3821, 0.3012, 0.3575, 0.3109, 0.3605, 0.2913, 0.3882, 0.2478, 0.4076, 0.2759, 0.3821, 0.2913, 0.3882, 0.2691, 0.4169, 0.2196, 0.4377, 0.2478, 0.4076, 0.2691, 0.4169, 0.2475, 0.4506, 0.1943, 0.4751, 0.2196, 0.4377, 0.2475, 0.4506, 0.2306, 0.4909, 0.1722, 0.5126, 0.1943, 0.4751, 0.2306, 0.4909, 0.2171, 0.5279, 0.2475, 0.4506, 0.2691, 0.4169, 0.2918, 0.4219, 0.2776, 0.4579, 0.2306, 0.4909, 0.2475, 0.4506, 0.2776, 0.4579, 0.2695, 0.4989, 0.2171, 0.5279, 0.2306, 0.4909, 0.2695, 0.4989, 0.2633, 0.5343, 0.1998, 0.5726, 0.2171, 0.5279, 0.2633, 0.5343, 0.2541, 0.58, 0.3258, 0.3307, 0.3326, 0.3137, 0.3294, 0.331, 0.3109, 0.3605, 0.3258, 0.3307, 0.3294, 0.331, 0.3209, 0.3615, 0.2913, 0.3882, 0.3109, 0.3605, 0.3209, 0.3615, 0.3076, 0.3912, 0.2691, 0.4169, 0.2913, 0.3882, 0.3076, 0.3912, 0.2918, 0.4219, 0.3294, 0.331, 0.3326, 0.3137, 0.3329, 0.3306, 0.3209, 0.3615, 0.3294, 0.331, 0.3329, 0.3306, 0.3306, 0.3603, 0.3076, 0.3912, 0.3209, 0.3615, 0.3306, 0.3603, 0.3241, 0.391, 0.2918, 0.4219, 0.3076, 0.3912, 0.3241, 0.391, 0.3152, 0.4226, 0.2776, 0.4579, 0.2918, 0.4219, 0.3152, 0.4226, 0.3087, 0.4593, 0.2695, 0.4989, 0.2776, 0.4579, 0.3087, 0.4593, 0.3074, 0.5016, 0.2633, 0.5343, 0.2695, 0.4989, 0.3074, 0.5016, 0.301, 0.5407, 0.2541, 0.58, 0.2633, 0.5343, 0.301, 0.5407, 0.2954, 0.589, 0.3087, 0.4593, 0.3152, 0.4226, 0.3383, 0.4187, 0.3397, 0.4548, 0.3074, 0.5016, 0.3087, 0.4593, 0.3397, 0.4548, 0.3449, 0.4966, 0.301, 0.5407, 0.3074, 0.5016, 0.3449, 0.4966, 0.343, 0.5435, 0.2954, 0.589, 0.301, 0.5407, 0.343, 0.5435, 0.3451, 0.5959, 0.3329, 0.3306, 0.3326, 0.3137, 0.3361, 0.3296, 0.3306, 0.3603, 0.3329, 0.3306, 0.3361, 0.3296, 0.3397, 0.3573, 0.3241, 0.391, 0.3306, 0.3603, 0.3397, 0.3573, 0.3402, 0.3876, 0.3152, 0.4226, 0.3241, 0.391, 0.3402, 0.3876, 0.3383, 0.4187, 0.3397, 0.3573, 0.3361, 0.3296, 0.3391, 0.328, 0.3479, 0.3526, 0.3402, 0.3876, 0.3397, 0.3573, 0.3479, 0.3526, 0.3553, 0.3813, 0.3383, 0.4187, 0.3402, 0.3876, 0.3553, 0.3813, 0.3603, 0.4104, 0.3397, 0.4548, 0.3383, 0.4187, 0.3603, 0.4104, 0.3694, 0.4443, 0.3449, 0.4966, 0.3397, 0.4548, 0.3694, 0.4443, 0.3844, 0.483, 0.343, 0.5435, 0.3449, 0.4966, 0.3844, 0.483, 0.3961, 0.5286, 0.3451, 0.5959, 0.343, 0.5435, 0.3961, 0.5286, 0.412, 0.5815, 0.3361, 0.3296, 0.3326, 0.3137, 0.3391, 0.328, 0.3844, 0.483, 0.3694, 0.4443, 0.3967, 0.4281, 0.4204, 0.4622, 0.3961, 0.5286, 0.3844, 0.483, 0.4204, 0.4622, 0.4473, 0.5012, 0.412, 0.5815, 0.3961, 0.5286, 0.4473, 0.5012, 0.4781, 0.5484, 0.3391, 0.328, 0.3326, 0.3137, 0.3417, 0.326, 0.3479, 0.3526, 0.3391, 0.328, 0.3417, 0.326, 0.3548, 0.3468, 0.3553, 0.3813, 0.3479, 0.3526, 0.3548, 0.3468, 0.3686, 0.3721, 0.3603, 0.4104, 0.3553, 0.3813, 0.3686, 0.3721, 0.3804, 0.398, 0.3694, 0.4443, 0.3603, 0.4104, 0.3804, 0.398, 0.3967, 0.4281, 0.3686, 0.3721, 0.3548, 0.3468, 0.3605, 0.34, 0.3796, 0.3605, 0.3804, 0.398, 0.3686, 0.3721, 0.3796, 0.3605, 0.3976, 0.3818, 0.3967, 0.4281, 0.3804, 0.398, 0.3976, 0.3818, 0.4204, 0.4066, 0.4204, 0.4622, 0.3967, 0.4281, 0.4204, 0.4066, 0.4505, 0.4349, 0.4473, 0.5012, 0.4204, 0.4622, 0.4505, 0.4349, 0.4861, 0.4674, 0.4781, 0.5484, 0.4473, 0.5012, 0.4861, 0.4674, 0.5286, 0.5073, 0.3417, 0.326, 0.3326, 0.3137, 0.3438, 0.3236, 0.3548, 0.3468, 0.3417, 0.326, 0.3438, 0.3236, 0.3605, 0.34, 0.4861, 0.4674, 0.4505, 0.4349, 0.4757, 0.4021, 0.5192, 0.4234, 0.5286, 0.5073, 0.4861, 0.4674, 0.5192, 0.4234, 0.5712, 0.4478, 0.3438, 0.3236, 0.3326, 0.3137, 0.3454, 0.3209, 0.3605, 0.34, 0.3438, 0.3236, 0.3454, 0.3209, 0.3648, 0.3324, 0.3796, 0.3605, 0.3605, 0.34, 0.3648, 0.3324, 0.3882, 0.3471, 0.3976, 0.3818, 0.3796, 0.3605, 0.3882, 0.3471, 0.4112, 0.3624, 0.4204, 0.4066, 0.3976, 0.3818, 0.4112, 0.3624, 0.4394, 0.3805, 0.4505, 0.4349, 0.4204, 0.4066, 0.4394, 0.3805, 0.4757, 0.4021, 0.3882, 0.3471, 0.3648, 0.3324, 0.3679, 0.3244, 0.3941, 0.3323, 0.4112, 0.3624, 0.3882, 0.3471, 0.3941, 0.3323, 0.4206, 0.3405, 0.4394, 0.3805, 0.4112, 0.3624, 0.4206, 0.3405, 0.4532, 0.3507, 0.4757, 0.4021, 0.4394, 0.3805, 0.4532, 0.3507, 0.4948, 0.3605, 0.5192, 0.4234, 0.4757, 0.4021, 0.4948, 0.3605, 0.5504, 0.3536, 0.5712, 0.4478, 0.5192, 0.4234, 0.5504, 0.3536, 0.6119, 0.3534, 0.3454, 0.3209, 0.3326, 0.3137, 0.3465, 0.3179, 0.3648, 0.3324, 0.3454, 0.3209, 0.3465, 0.3179, 0.3679, 0.3244, 0.3601, 0.6719, 0.3835, 0.7117, 0.3536, 0.7266, 0.3341, 0.6935, 0.1096, 0.6182, 0.1452, 0.6033, 0.1551, 0.6362, 0.1254, 0.6486, 0.0307, 0.6987, 0.05589, 0.665, 0.08052, 0.6876, 0.05953, 0.7158, 0.07167, 0.953, 0.04409, 0.9247, 0.07075, 0.9043, 0.09376, 0.9279, 0.329, 0.9556, 0.296, 0.9774, 0.2807, 0.9481, 0.3082, 0.93, 0.4118, 0.8611, 0.3831, 0.8942, 0.3533, 0.8787, 0.3772, 0.8512, 0.4162, 0.7694, 0.4411, 0.8193, 0.4016, 0.8163, 0.3809, 0.7747, 0.3294, 0.6445, 0.3601, 0.6719, 0.3341, 0.6935, 0.3085, 0.6706, 0.02252, 0.8917, 0.007641, 0.8549, 0.04035, 0.846, 0.05276, 0.8767, 0.3572, 0.9279, 0.329, 0.9556, 0.3082, 0.93, 0.3317, 0.9069, 0.08132, 0.6383, 0.1096, 0.6182, 0.1254, 0.6486, 0.1018, 0.6654, 0.2594, 0.9923, 0.2205, 0.9998, 0.2178, 0.9668, 0.2502, 0.9605, 0.4411, 0.8193, 0.4328, 0.8449, 0.3947, 0.8377, 0.4016, 0.8163, 0.1813, 0.5963, 0.2094, 0.6007, 0.2085, 0.634, 0.1852, 0.6303, 0.1802, 0.9998, 0.1412, 0.992, 0.1517, 0.9604, 0.1842, 0.9668, 0.3835, 0.7117, 0.4162, 0.7694, 0.3809, 0.7747, 0.3536, 0.7266, 0.1452, 0.6033, 0.1813, 0.5963, 0.1852, 0.6303, 0.1551, 0.6362, 0.000219, 0.8161, 0.0006727, 0.7765, 0.03453, 0.7807, 0.03415, 0.8136, 0.296, 0.9774, 0.2594, 0.9923, 0.2502, 0.9605, 0.2807, 0.9481, 0.2415, 0.6117, 0.2851, 0.6254, 0.2716, 0.6546, 0.2353, 0.6431, 0.007641, 0.8549, 0.000219, 0.8161, 0.03415, 0.8136, 0.04035, 0.846, 0.2205, 0.9998, 0.1802, 0.9998, 0.1842, 0.9668, 0.2178, 0.9668, 0.4328, 0.8449, 0.4118, 0.8611, 0.3772, 0.8512, 0.3947, 0.8377, 0.2094, 0.6007, 0.2415, 0.6117, 0.2353, 0.6431, 0.2085, 0.634, 0.0102, 0.7372, 0.0307, 0.6987, 0.05953, 0.7158, 0.04246, 0.7479, 0.1047, 0.9761, 0.07167, 0.953, 0.09376, 0.9279, 0.1213, 0.9471, 0.05589, 0.665, 0.08132, 0.6383, 0.1018, 0.6654, 0.08052, 0.6876, 0.1412, 0.992, 0.1047, 0.9761, 0.1213, 0.9471, 0.1517, 0.9604, 0.2851, 0.6254, 0.3294, 0.6445, 0.3085, 0.6706, 0.2716, 0.6546, 0.0006727, 0.7765, 0.0102, 0.7372, 0.04246, 0.7479, 0.03453, 0.7807, 0.04409, 0.9247, 0.02252, 0.8917, 0.05276, 0.8767, 0.07075, 0.9043, 0.3831, 0.8942, 0.3572, 0.9279, 0.3317, 0.9069, 0.3533, 0.8787, 0.5996, 0.6048, 0.5763, 0.6725, 0.5661, 0.6696, 0.5785, 0.5986, 0.5785, 0.5986, 0.5661, 0.6696, 0.5576, 0.669, 0.5619, 0.5963, 0.5619, 0.5963, 0.5576, 0.669, 0.549, 0.67, 0.5454, 0.5963, 0.5454, 0.5963, 0.549, 0.67, 0.5409, 0.6727, 0.5196, 0.6131, 0.5196, 0.6131, 0.5409, 0.6727, 0.5334, 0.6771, 0.4891, 0.6308, 0.4891, 0.6308, 0.5334, 0.6771, 0.5269, 0.6829, 0.4665, 0.6425, 0.4665, 0.6425, 0.5269, 0.6829, 0.5217, 0.69, 0.4575, 0.6564, 0.4575, 0.6564, 0.5217, 0.69, 0.5176, 0.6997, 0.4483, 0.6756, 0.7562, 0.4024, 0.75, 0.4979, 0.7105, 0.4501, 0.7053, 0.4431, 0.6651, 0.5018, 0.6427, 0.4156, 0.701, 0.4449, 0.6989, 0.4547, 0.7186, 0.5027, 0.6948, 0.5051, 0.7038, 0.4542, 0.7073, 0.453, 0.7183, 0.3845, 0.7562, 0.4024, 0.7053, 0.4431, 0.7038, 0.4428, 0.6773, 0.3888, 0.7183, 0.3845, 0.7038, 0.4428, 0.7023, 0.4434, 0.701, 0.4449, 0.7023, 0.4434, 0.704, 0.4449, 0.7039, 0.445, 0.7023, 0.4434, 0.7038, 0.4428, 0.704, 0.4448, 0.704, 0.4449, 0.7267, 0.09465, 0.6438, 0.1077, 0.6432, 0.09465, 0.7267, 0.09465, 0.6446, 0.1183, 0.6438, 0.1077, 0.6734, 0.5605, 0.626, 0.5791, 0.6651, 0.5018, 0.6948, 0.5051, 0.7945, 0.5791, 0.7384, 0.5582, 0.7186, 0.5027, 0.75, 0.4979, 0.7267, 0.09465, 0.6558, 0.1763, 0.6481, 0.17, 0.7267, 0.09465, 0.7028, 0.1751, 0.6929, 0.1711, 0.7267, 0.09465, 0.7132, 0.1771, 0.7028, 0.1751, 0.7267, 0.09465, 0.7267, 0.1777, 0.7132, 0.1771, 0.7038, 0.4428, 0.7053, 0.4431, 0.7041, 0.4448, 0.704, 0.4448, 0.6427, 0.4156, 0.6773, 0.3888, 0.7023, 0.4434, 0.701, 0.4449, 0.6948, 0.5051, 0.6651, 0.5018, 0.6989, 0.4547, 0.7038, 0.4542, 0.75, 0.4979, 0.7186, 0.5027, 0.7073, 0.453, 0.7105, 0.4501, 0.7267, 0.09465, 0.6481, 0.17, 0.6415, 0.1625, 0.7267, 0.09465, 0.6929, 0.1711, 0.6716, 0.1891, 0.6558, 0.1763, 0.6446, 0.1183, 0.7267, 0.09465, 0.6363, 0.154, 0.626, 0.1369, 0.7267, 0.09465, 0.6415, 0.1625, 0.6363, 0.154, 0.7384, 0.5582, 0.6734, 0.5605, 0.6948, 0.5051, 0.7186, 0.5027, 0.704, 0.4448, 0.7041, 0.4448, 0.7041, 0.4448, 0.7041, 0.4449, 0.7041, 0.4449, 0.7041, 0.445, 0.7041, 0.4449, 0.7041, 0.4449, 0.7041, 0.4455, 0.7039, 0.445, 0.7041, 0.4449, 0.7041, 0.445, 0.7038, 0.4542, 0.6989, 0.4547, 0.7041, 0.4455, 0.7041, 0.445, 0.7105, 0.4501, 0.7073, 0.453, 0.7041, 0.4449, 0.7042, 0.4447, 0.7053, 0.4431, 0.7105, 0.4501, 0.7042, 0.4447, 0.7041, 0.4448, 0.6989, 0.4547, 0.701, 0.4449, 0.7039, 0.445, 0.7041, 0.4455, 0.7073, 0.453, 0.7038, 0.4542, 0.7041, 0.445, 0.7041, 0.4449, 0.7041, 0.4449, 0.7041, 0.4449, 0.7041, 0.4448, 0.7041, 0.4448, 0.7041, 0.445, 0.7041, 0.4449, 0.7041, 0.4448, 0.7041, 0.4449, 0.7041, 0.4448, 0.7041, 0.4448, 0.7041, 0.4448, 0.7041, 0.4448, 0.704, 0.4449, 0.704, 0.4448, 0.7041, 0.4449, 0.7041, 0.4449, 0.7039, 0.445, 0.704, 0.4449, 0.7041, 0.4449, 0.7041, 0.4449, 0.7041, 0.445, 0.7041, 0.4455, 0.7041, 0.445, 0.7041, 0.4449, 0.7042, 0.4447, 0.7041, 0.4449, 0.7041, 0.4449, 0.7041, 0.4448, 0.7041, 0.4448, 0.7042, 0.4447, 0.7041, 0.4448, 0.7041, 0.4448, 0.7041, 0.4448, 0.7041, 0.4448, 0.7041, 0.4448, 0.7041, 0.4447, 0.7041, 0.4447, 0.7041, 0.4448, 0.7041, 0.4448, 0.7041, 0.4448, 0.7041, 0.4448, 0.7041, 0.4448, 0.7041, 0.4449, 0.7041, 0.4448, 0.7041, 0.4449, 0.7041, 0.4448, 0.7041, 0.4448, 0.7041, 0.4447, 0.7041, 0.4449, 0.7041, 0.4449, 0.7041, 0.4447, 0.7041, 0.4448, 0.7041, 0.4449, 0.7041, 0.4449, 0.7041, 0.4448, 0.7041, 0.4448, 0.7041, 0.4449, 0.7041, 0.445, 0.7041, 0.4449, 0.7041, 0.4448, 0.7041, 0.4448, 0.7041, 0.4449, 0.7041, 0.4448, 0.7041, 0.4448, 0.5996, 0.6048, 0.6199, 0.613, 0.5858, 0.6771, 0.5763, 0.6725, 0.6199, 0.613, 0.6344, 0.6215, 0.593, 0.6816, 0.5858, 0.6771, 0.6344, 0.6215, 0.6474, 0.6316, 0.5993, 0.6877, 0.593, 0.6816, 0.6474, 0.6316, 0.6574, 0.6607, 0.6041, 0.6948, 0.5993, 0.6877, 0.6574, 0.6607, 0.6706, 0.6932, 0.6075, 0.7029, 0.6041, 0.6948, 0.6706, 0.6932, 0.6813, 0.7162, 0.6091, 0.7114, 0.6075, 0.7029, 0.6813, 0.7162, 0.6799, 0.7325, 0.6089, 0.7201, 0.6091, 0.7114, 0.6799, 0.7325, 0.6756, 0.7533, 0.6063, 0.7302, 0.6089, 0.7201, 0.714, 0.6148, 0.7663, 0.6562, 0.7624, 0.6635, 0.7257, 0.7104, 0.8107, 0.7133, 0.7743, 0.6656, 0.7704, 0.656, 0.8282, 0.6261, 0.7566, 0.7148, 0.766, 0.6656, 0.7696, 0.666, 0.7805, 0.7169, 0.7521, 0.5963, 0.7673, 0.6554, 0.7663, 0.6562, 0.714, 0.6148, 0.7933, 0.6001, 0.7687, 0.6552, 0.7673, 0.6554, 0.7521, 0.5963, 0.7704, 0.656, 0.7679, 0.6572, 0.7678, 0.6572, 0.7687, 0.6552, 0.7687, 0.6552, 0.7678, 0.6572, 0.7678, 0.6571, 0.7673, 0.6554, 0.7267, 0.09465, 0.8101, 0.09465, 0.8096, 0.1077, 0.7267, 0.09465, 0.8096, 0.1077, 0.8087, 0.1183, 0.8022, 0.7721, 0.7805, 0.7169, 0.8107, 0.7133, 0.8495, 0.7909, 0.6817, 0.7909, 0.7257, 0.7104, 0.7566, 0.7148, 0.7373, 0.77, 0.7267, 0.09465, 0.8052, 0.17, 0.7975, 0.1763, 0.7267, 0.09465, 0.7604, 0.1711, 0.7505, 0.1751, 0.7267, 0.09465, 0.7505, 0.1751, 0.7401, 0.1771, 0.7267, 0.09465, 0.7401, 0.1771, 0.7267, 0.1777, 0.7673, 0.6554, 0.7678, 0.6571, 0.7677, 0.6572, 0.7663, 0.6562, 0.8282, 0.6261, 0.7704, 0.656, 0.7687, 0.6552, 0.7933, 0.6001, 0.7805, 0.7169, 0.7696, 0.666, 0.7743, 0.6656, 0.8107, 0.7133, 0.7257, 0.7104, 0.7624, 0.6635, 0.766, 0.6656, 0.7566, 0.7148, 0.7267, 0.09465, 0.8118, 0.1625, 0.8052, 0.17, 0.7267, 0.09465, 0.7975, 0.1763, 0.7817, 0.1891, 0.7604, 0.1711, 0.8087, 0.1183, 0.8273, 0.1369, 0.817, 0.154, 0.7267, 0.09465, 0.7267, 0.09465, 0.817, 0.154, 0.8118, 0.1625, 0.7373, 0.77, 0.7566, 0.7148, 0.7805, 0.7169, 0.8022, 0.7721, 0.7678, 0.6571, 0.7678, 0.6572, 0.7678, 0.6572, 0.7677, 0.6572, 0.7678, 0.6572, 0.7678, 0.6572, 0.7678, 0.6572, 0.7678, 0.6572, 0.7678, 0.6574, 0.7678, 0.6572, 0.7678, 0.6572, 0.7679, 0.6572, 0.7696, 0.666, 0.7678, 0.6572, 0.7678, 0.6574, 0.7743, 0.6656, 0.7624, 0.6635, 0.7677, 0.6572, 0.7678, 0.6572, 0.766, 0.6656, 0.7663, 0.6562, 0.7677, 0.6572, 0.7677, 0.6572, 0.7624, 0.6635, 0.7743, 0.6656, 0.7678, 0.6574, 0.7679, 0.6572, 0.7704, 0.656, 0.766, 0.6656, 0.7678, 0.6572, 0.7678, 0.6572, 0.7696, 0.666, 0.7678, 0.6572, 0.7678, 0.6572, 0.7678, 0.6572, 0.7678, 0.6572, 0.7678, 0.6572, 0.7678, 0.6572, 0.7678, 0.6572, 0.7678, 0.6572, 0.7678, 0.6572, 0.7678, 0.6572, 0.7678, 0.6572, 0.7678, 0.6572, 0.7678, 0.6572, 0.7678, 0.6572, 0.7678, 0.6572, 0.7678, 0.6571, 0.7679, 0.6572, 0.7678, 0.6572, 0.7678, 0.6572, 0.7678, 0.6572, 0.7678, 0.6572, 0.7678, 0.6572, 0.7678, 0.6572, 0.7678, 0.6574, 0.7677, 0.6572, 0.7678, 0.6572, 0.7678, 0.6572, 0.7678, 0.6572, 0.7677, 0.6572, 0.7678, 0.6572, 0.7678, 0.6572, 0.7677, 0.6572, 0.7678, 0.6572, 0.7678, 0.6572, 0.7678, 0.6572, 0.7678, 0.6572, 0.7678, 0.6572, 0.7678, 0.6572, 0.7678, 0.6572, 0.7678, 0.6572, 0.7678, 0.6572, 0.7678, 0.6572, 0.7678, 0.6572, 0.7678, 0.6572, 0.7678, 0.6572, 0.7678, 0.6572, 0.7678, 0.6572, 0.7678, 0.6572, 0.7678, 0.6572, 0.7678, 0.6572, 0.7678, 0.6572, 0.7678, 0.6572, 0.7678, 0.6572, 0.7678, 0.6572, 0.7678, 0.6572, 0.7678, 0.6572, 0.7678, 0.6572, 0.7678, 0.6572, 0.7678, 0.6572, 0.7678, 0.6572, 0.7678, 0.6572, 0.7678, 0.6572, 0.7678, 0.6572, 0.7678, 0.6572, 0.5239, 0.8272, 0.503, 0.819, 0.5377, 0.7539, 0.5474, 0.7583, 0.503, 0.819, 0.4882, 0.8104, 0.5304, 0.7489, 0.5377, 0.7539, 0.4882, 0.8104, 0.4749, 0.8, 0.5238, 0.7431, 0.5304, 0.7489, 0.4749, 0.8, 0.4647, 0.7701, 0.5191, 0.7357, 0.5238, 0.7431, 0.4647, 0.7701, 0.4519, 0.7365, 0.5157, 0.7276, 0.5191, 0.7357, 0.4519, 0.7365, 0.4416, 0.713, 0.5143, 0.7189, 0.5157, 0.7276, 0.4416, 0.713, 0.4433, 0.6964, 0.5149, 0.7099, 0.5143, 0.7189, 0.4433, 0.6964, 0.4483, 0.6756, 0.5176, 0.6997, 0.5149, 0.7099, 0.8272, 0.208, 0.8796, 0.2493, 0.8756, 0.2567, 0.8389, 0.3035, 0.924, 0.3065, 0.8876, 0.2588, 0.8836, 0.2492, 0.9414, 0.2193, 0.8699, 0.308, 0.8792, 0.2588, 0.8829, 0.2592, 0.8937, 0.3101, 0.8653, 0.1895, 0.8806, 0.2486, 0.8796, 0.2493, 0.8272, 0.208, 0.9066, 0.1933, 0.8819, 0.2484, 0.8806, 0.2486, 0.8653, 0.1895, 0.8836, 0.2492, 0.8811, 0.2503, 0.8811, 0.2503, 0.8819, 0.2484, 0.8819, 0.2484, 0.8811, 0.2503, 0.881, 0.2503, 0.8806, 0.2486, 0.7267, 0.09465, 0.6432, 0.09465, 0.6438, 0.08159, 0.7267, 0.09465, 0.6438, 0.08159, 0.6446, 0.07101, 0.9154, 0.3652, 0.8937, 0.3101, 0.924, 0.3065, 0.9628, 0.3841, 0.795, 0.3841, 0.8389, 0.3035, 0.8699, 0.308, 0.8505, 0.3632, 0.7267, 0.09465, 0.6481, 0.01934, 0.6558, 0.01302, 0.7267, 0.09465, 0.6929, 0.0182, 0.7028, 0.01424, 0.7267, 0.09465, 0.7028, 0.01424, 0.7132, 0.01221, 0.7267, 0.09465, 0.7132, 0.01221, 0.7267, 0.01164, 0.8806, 0.2486, 0.881, 0.2503, 0.881, 0.2503, 0.8796, 0.2493, 0.9414, 0.2193, 0.8836, 0.2492, 0.8819, 0.2484, 0.9066, 0.1933, 0.8937, 0.3101, 0.8829, 0.2592, 0.8876, 0.2588, 0.924, 0.3065, 0.8389, 0.3035, 0.8756, 0.2567, 0.8792, 0.2588, 0.8699, 0.308, 0.7267, 0.09465, 0.6415, 0.02683, 0.6481, 0.01934, 0.7267, 0.09465, 0.6558, 0.01302, 0.6716, 0.000219, 0.6929, 0.0182, 0.6446, 0.07101, 0.626, 0.05243, 0.6363, 0.03532, 0.7267, 0.09465, 0.7267, 0.09465, 0.6363, 0.03532, 0.6415, 0.02683, 0.8505, 0.3632, 0.8699, 0.308, 0.8937, 0.3101, 0.9154, 0.3652, 0.881, 0.2503, 0.881, 0.2504, 0.881, 0.2504, 0.881, 0.2503, 0.881, 0.2504, 0.881, 0.2504, 0.881, 0.2504, 0.881, 0.2504, 0.8811, 0.2506, 0.881, 0.2504, 0.881, 0.2504, 0.8811, 0.2503, 0.8829, 0.2592, 0.881, 0.2504, 0.8811, 0.2506, 0.8876, 0.2588, 0.8756, 0.2567, 0.8809, 0.2504, 0.881, 0.2504, 0.8792, 0.2588, 0.8796, 0.2493, 0.881, 0.2503, 0.8809, 0.2504, 0.8756, 0.2567, 0.8876, 0.2588, 0.8811, 0.2506, 0.8811, 0.2503, 0.8836, 0.2492, 0.8792, 0.2588, 0.881, 0.2504, 0.881, 0.2504, 0.8829, 0.2592, 0.881, 0.2504, 0.881, 0.2504, 0.881, 0.2504, 0.881, 0.2504, 0.881, 0.2504, 0.881, 0.2504, 0.881, 0.2504, 0.881, 0.2504, 0.881, 0.2504, 0.881, 0.2504, 0.881, 0.2504, 0.881, 0.2504, 0.8811, 0.2503, 0.881, 0.2504, 0.881, 0.2504, 0.881, 0.2503, 0.8811, 0.2503, 0.881, 0.2504, 0.881, 0.2504, 0.8811, 0.2503, 0.881, 0.2504, 0.881, 0.2504, 0.881, 0.2504, 0.8811, 0.2506, 0.8809, 0.2504, 0.881, 0.2504, 0.881, 0.2504, 0.881, 0.2504, 0.881, 0.2503, 0.881, 0.2504, 0.881, 0.2504, 0.8809, 0.2504, 0.881, 0.2504, 0.881, 0.2504, 0.881, 0.2504, 0.881, 0.2504, 0.881, 0.2504, 0.881, 0.2504, 0.881, 0.2504, 0.881, 0.2504, 0.881, 0.2504, 0.881, 0.2504, 0.881, 0.2504, 0.881, 0.2504, 0.881, 0.2504, 0.881, 0.2504, 0.881, 0.2504, 0.881, 0.2504, 0.881, 0.2504, 0.881, 0.2504, 0.881, 0.2504, 0.881, 0.2504, 0.881, 0.2504, 0.881, 0.2504, 0.881, 0.2504, 0.881, 0.2504, 0.881, 0.2504, 0.881, 0.2504, 0.881, 0.2504, 0.881, 0.2504, 0.881, 0.2504, 0.881, 0.2504, 0.881, 0.2504, 0.881, 0.2504, 0.5239, 0.8272, 0.5474, 0.7583, 0.5578, 0.7608, 0.5455, 0.8334, 0.5455, 0.8334, 0.5578, 0.7608, 0.5665, 0.7613, 0.5625, 0.8355, 0.5625, 0.8355, 0.5665, 0.7613, 0.5752, 0.7607, 0.5793, 0.8354, 0.5793, 0.8354, 0.5752, 0.7607, 0.5834, 0.7577, 0.6055, 0.8178, 0.6055, 0.8178, 0.5834, 0.7577, 0.5909, 0.7534, 0.6359, 0.7991, 0.6359, 0.7991, 0.5909, 0.7534, 0.5973, 0.7474, 0.6582, 0.7868, 0.6582, 0.7868, 0.5973, 0.7474, 0.6023, 0.74, 0.6669, 0.7727, 0.6669, 0.7727, 0.6023, 0.74, 0.6063, 0.7302, 0.6756, 0.7533, 0.7562, 0.2074, 0.75, 0.3029, 0.7105, 0.2551, 0.7053, 0.2481, 0.6651, 0.3067, 0.6427, 0.2206, 0.701, 0.2498, 0.6989, 0.2597, 0.7186, 0.3077, 0.6948, 0.3101, 0.7038, 0.2592, 0.7073, 0.258, 0.7183, 0.1895, 0.7562, 0.2074, 0.7053, 0.2481, 0.7038, 0.2477, 0.6773, 0.1938, 0.7183, 0.1895, 0.7038, 0.2477, 0.7023, 0.2483, 0.701, 0.2498, 0.7023, 0.2483, 0.704, 0.2499, 0.7039, 0.25, 0.7023, 0.2483, 0.7038, 0.2477, 0.704, 0.2498, 0.704, 0.2499, 0.7267, 0.09465, 0.8096, 0.08159, 0.8101, 0.09465, 0.7267, 0.09465, 0.8087, 0.07101, 0.8096, 0.08159, 0.6734, 0.3654, 0.626, 0.3841, 0.6651, 0.3067, 0.6948, 0.3101, 0.7945, 0.3841, 0.7384, 0.3631, 0.7186, 0.3077, 0.75, 0.3029, 0.7267, 0.09465, 0.7975, 0.01302, 0.8052, 0.01934, 0.7267, 0.09465, 0.7505, 0.01424, 0.7604, 0.0182, 0.7267, 0.09465, 0.7401, 0.01221, 0.7505, 0.01424, 0.7267, 0.09465, 0.7267, 0.01164, 0.7401, 0.01221, 0.7038, 0.2477, 0.7053, 0.2481, 0.7041, 0.2498, 0.704, 0.2498, 0.6427, 0.2206, 0.6773, 0.1938, 0.7023, 0.2483, 0.701, 0.2498, 0.6948, 0.3101, 0.6651, 0.3067, 0.6989, 0.2597, 0.7038, 0.2592, 0.75, 0.3029, 0.7186, 0.3077, 0.7073, 0.258, 0.7105, 0.2551, 0.7267, 0.09465, 0.8052, 0.01934, 0.8118, 0.02683, 0.7267, 0.09465, 0.7604, 0.0182, 0.7817, 0.000219, 0.7975, 0.01302, 0.8087, 0.07101, 0.7267, 0.09465, 0.817, 0.03532, 0.8273, 0.05243, 0.7267, 0.09465, 0.8118, 0.02683, 0.817, 0.03532, 0.7384, 0.3631, 0.6734, 0.3654, 0.6948, 0.3101, 0.7186, 0.3077, 0.704, 0.2498, 0.7041, 0.2498, 0.7041, 0.2498, 0.7041, 0.2498, 0.7041, 0.2499, 0.7041, 0.25, 0.7041, 0.2499, 0.7041, 0.2498, 0.7041, 0.2505, 0.7039, 0.25, 0.7041, 0.2499, 0.7041, 0.2499, 0.7038, 0.2592, 0.6989, 0.2597, 0.7041, 0.2505, 0.7041, 0.25, 0.7105, 0.2551, 0.7073, 0.258, 0.7041, 0.2499, 0.7042, 0.2497, 0.7053, 0.2481, 0.7105, 0.2551, 0.7042, 0.2497, 0.7041, 0.2498, 0.6989, 0.2597, 0.701, 0.2498, 0.7039, 0.25, 0.7041, 0.2505, 0.7073, 0.258, 0.7038, 0.2592, 0.7041, 0.25, 0.7041, 0.2499, 0.7041, 0.2498, 0.7041, 0.2499, 0.7041, 0.2498, 0.7041, 0.2498, 0.7041, 0.2499, 0.7041, 0.2499, 0.7041, 0.2498, 0.7041, 0.2498, 0.7041, 0.2498, 0.7041, 0.2498, 0.7041, 0.2498, 0.7041, 0.2498, 0.704, 0.2499, 0.704, 0.2498, 0.7041, 0.2498, 0.7041, 0.2499, 0.7039, 0.25, 0.704, 0.2499, 0.7041, 0.2499, 0.7041, 0.2499, 0.7041, 0.25, 0.7041, 0.2505, 0.7041, 0.2499, 0.7041, 0.2499, 0.7042, 0.2497, 0.7041, 0.2499, 0.7041, 0.2498, 0.7041, 0.2498, 0.7041, 0.2498, 0.7042, 0.2497, 0.7041, 0.2498, 0.7041, 0.2498, 0.7041, 0.2498, 0.7041, 0.2498, 0.7041, 0.2498, 0.7041, 0.2497, 0.7041, 0.2497, 0.7041, 0.2498, 0.7041, 0.2498, 0.7041, 0.2498, 0.7041, 0.2498, 0.7041, 0.2498, 0.7041, 0.2498, 0.7041, 0.2498, 0.7041, 0.2498, 0.7041, 0.2498, 0.7041, 0.2498, 0.7041, 0.2497, 0.7041, 0.2499, 0.7041, 0.2498, 0.7041, 0.2497, 0.7041, 0.2498, 0.7041, 0.2499, 0.7041, 0.2499, 0.7041, 0.2498, 0.7041, 0.2498, 0.7041, 0.2499, 0.7041, 0.2499, 0.7041, 0.2498, 0.7041, 0.2498, 0.7041, 0.2498, 0.7041, 0.2498, 0.7041, 0.2498, 0.7041, 0.2498, 0.03415, 0.8136, 0.03453, 0.7807, 0.1606, 0.783, 0.1605, 0.795, 0.03453, 0.7807, 0.04246, 0.7479, 0.1631, 0.7714, 0.1606, 0.783, 0.04246, 0.7479, 0.05953, 0.7158, 0.1678, 0.7604, 0.1631, 0.7714, 0.05953, 0.7158, 0.08052, 0.6876, 0.1745, 0.7505, 0.1678, 0.7604, 0.08052, 0.6876, 0.1018, 0.6654, 0.1831, 0.7421, 0.1745, 0.7505, 0.1018, 0.6654, 0.1254, 0.6486, 0.1931, 0.7356, 0.1831, 0.7421, 0.1254, 0.6486, 0.1551, 0.6362, 0.2068, 0.7304, 0.1931, 0.7356, 0.1852, 0.6303, 0.2212, 0.7274, 0.2068, 0.7304, 0.1551, 0.6362, 0.2085, 0.634, 0.2332, 0.7275, 0.2212, 0.7274, 0.1852, 0.6303, 0.2353, 0.6431, 0.2449, 0.73, 0.2332, 0.7275, 0.2085, 0.634, 0.2716, 0.6546, 0.2558, 0.7348, 0.2449, 0.73, 0.2353, 0.6431, 0.3085, 0.6706, 0.2656, 0.7415, 0.2558, 0.7348, 0.2716, 0.6546, 0.3341, 0.6935, 0.274, 0.7501, 0.2656, 0.7415, 0.3085, 0.6706, 0.3536, 0.7266, 0.2805, 0.7601, 0.274, 0.7501, 0.3341, 0.6935, 0.3809, 0.7747, 0.2858, 0.7742, 0.2805, 0.7601, 0.3536, 0.7266, 0.3809, 0.7747, 0.4016, 0.8163, 0.2888, 0.789, 0.2858, 0.7742, 0.4016, 0.8163, 0.3947, 0.8377, 0.2887, 0.8009, 0.2888, 0.789, 0.3947, 0.8377, 0.3772, 0.8512, 0.2863, 0.8125, 0.2887, 0.8009, 0.3772, 0.8512, 0.3533, 0.8787, 0.2816, 0.8235, 0.2863, 0.8125, 0.3533, 0.8787, 0.3317, 0.9069, 0.2749, 0.8333, 0.2816, 0.8235, 0.3317, 0.9069, 0.3082, 0.93, 0.2664, 0.8417, 0.2749, 0.8333, 0.3082, 0.93, 0.2807, 0.9481, 0.2564, 0.8482, 0.2664, 0.8417, 0.2807, 0.9481, 0.2502, 0.9605, 0.2427, 0.8534, 0.2564, 0.8482, 0.2178, 0.9668, 0.2283, 0.8564, 0.2427, 0.8534, 0.2502, 0.9605, 0.1842, 0.9668, 0.2164, 0.8563, 0.2283, 0.8564, 0.2178, 0.9668, 0.1517, 0.9604, 0.2047, 0.8539, 0.2164, 0.8563, 0.1842, 0.9668, 0.1213, 0.9471, 0.1937, 0.8492, 0.2047, 0.8539, 0.1517, 0.9604, 0.09376, 0.9279, 0.1838, 0.8425, 0.1937, 0.8492, 0.1213, 0.9471, 0.07075, 0.9043, 0.1755, 0.8339, 0.1838, 0.8425, 0.09376, 0.9279, 0.05276, 0.8767, 0.1689, 0.8239, 0.1755, 0.8339, 0.07075, 0.9043, 0.04035, 0.846, 0.1636, 0.8098, 0.1689, 0.8239, 0.05276, 0.8767, 0.04035, 0.846, 0.03415, 0.8136, 0.1605, 0.795, 0.1636, 0.8098])
me_sphere.use_remesh_preserve_volume = False
me_sphere.use_remesh_preserve_attributes = False
me_sphere.use_mirror_vertex_groups = False
me_sphere.update()
arm_armature = bpy.data.armatures.new('Armature')  # bones are not reproduced

# ---- objects
ob_sphere = bpy.data.objects.new('Sphere', me_sphere)
ob_armature = bpy.data.objects.new('Armature', arm_armature)

# ---- transforms, parenting, visibility, modifiers, constraints
ob_sphere.parent = ob_armature
ob_sphere.matrix_parent_inverse = Matrix(((1.0, 0.0, 0.0, -0.005826), (0.0, 1.0, 0.0, -0.1157), (0.0, 0.0, 1.0, 0.2168), (0.0, 0.0, 0.0, 1.0)))
ob_sphere.location = (0.0, 0.0, 0.0)
ob_sphere.lineart.crease_threshold = 0.0
_vg = ob_sphere.vertex_groups.new(name='Bone')
for _i, _w in zip([7, 15, 23, 31, 39, 47, 55, 63, 71, 79, 87, 95, 103, 111, 119, 127, 135, 143, 152, 160, 168, 176, 184, 192, 200, 208, 216, 224, 232, 240, 248, 256, 257, 258, 259, 260, 261, 262, 263, 264, 265, 266, 267, 268, 269, 270, 271, 272, 273, 274, 275, 276, 277, 278, 279, 280, 281, 282, 283, 284, 285, 286, 287, 288, 289, 290, 291, 292, 293, 294, 295, 296, 297, 298, 299, 300, 301, 302, 303, 304, 305, 306, 307, 308, 309, 310, 311, 312, 313, 314, 315, 316, 317, 318, 319, 320, 321, 322, 323, 324, 325, 326, 327, 328, 329, 330, 331, 332, 333, 334, 335, 336, 337, 338, 339, 340, 341, 342, 343, 344, 345, 346, 347, 348, 349, 350, 351, 352, 353, 354, 355, 356, 357, 358, 359, 360, 361, 362, 363, 364, 365, 366, 367, 368, 369, 370, 371, 372, 373, 374, 375, 376, 377, 378, 379, 380, 381, 382, 383, 384, 385, 386, 387, 388, 389, 390, 391, 392, 393, 394, 395, 396, 397, 398, 399, 400, 401, 402, 403, 404, 405, 406, 407, 408, 409, 410, 411, 412, 413, 414, 415, 416, 417, 418, 419, 420, 421, 422, 423, 424, 425, 426, 427, 428, 429, 430, 431, 432, 433, 434, 435, 436, 437, 438, 439, 440, 441, 442, 443, 444, 445, 446, 447, 448, 449, 450, 451, 452, 453, 454, 455, 456, 457, 458, 459, 460, 461, 462, 463, 464, 465, 466, 467, 468, 469, 470, 471, 472, 473, 474, 475, 476, 477, 478, 479, 480, 481, 482, 483, 484, 485, 486, 487, 488, 489, 490, 491, 492, 493, 494, 495, 496, 497, 498, 499, 500, 501, 502, 503, 504, 505, 506, 507, 508, 509, 510, 511, 512, 513], [0.00796, 0.008185, 0.01541, 0.02122, 0.0201, 0.01729, 0.0146, 0.01253, 0.01132, 0.01151, 0.01104, 0.009075, 0.006592, 0.005422, 0.005134, 0.005705, 0.006292, 0.006455, 0.007064, 0.008198, 0.008777, 0.009921, 0.01114, 0.0108, 0.01086, 0.01637, 0.02529, 0.02762, 0.02496, 0.02415, 0.02522, 0.01756, 0.02637, 0.02995, 0.04511, 0.05202, 0.05013, 0.04454, 0.03986, 0.03679, 0.03474, 0.03316, 0.03088, 0.02905, 0.02669, 0.02499, 0.02427, 0.02422, 0.02438, 0.0248, 0.02646, 0.03054, 0.03247, 0.03257, 0.03306, 0.03448, 0.03622, 0.04524, 0.05417, 0.05624, 0.05384, 0.05353, 0.05558, 0.04998, 0.9865, 0.1191, 0.1197, 0.1221, 0.1266, 0.126, 0.1277, 0.1264, 0.7862, 0.8291, 0.828, 0.83, 0.7588, 0.7585, 0.8229, 0.8272, 0.7766, 0.7882, 0.7768, 0.7876, 0.7781, 0.78, 0.7844, 0.7834, 0.7754, 0.7644, 0.778, 0.7594, 0.7799, 0.7596, 0.7779, 0.7827, 0.7833, 0.7838, 0.785, 0.7809, 0.781, 0.781, 0.7813, 0.7819, 0.782, 0.782, 0.7822, 0.7816, 0.7816, 0.7816, 0.7817, 0.7819, 0.7818, 0.7818, 0.7819, 0.7818, 0.7818, 0.7818, 0.7818, 0.1199, 0.1186, 0.1192, 0.1219, 0.1269, 0.126, 0.1268, 0.1244, 0.7883, 0.8312, 0.8299, 0.8295, 0.8321, 0.7614, 0.7613, 0.8259, 0.8306, 0.7786, 0.7904, 0.7787, 0.7898, 0.78, 0.782, 0.7865, 0.7858, 0.7773, 0.7661, 0.7805, 0.7611, 0.7825, 0.7614, 0.7803, 0.7847, 0.7853, 0.7858, 0.787, 0.7829, 0.783, 0.783, 0.7833, 0.7839, 0.784, 0.784, 0.7842, 0.7836, 0.7836, 0.7836, 0.7837, 0.7839, 0.7838, 0.7838, 0.7839, 0.7838, 0.7838, 0.7838, 0.7838, 0.135, 0.1369, 0.1405, 0.1451, 0.1416, 0.1398, 0.1335, 0.1263, 0.788, 0.8311, 0.8301, 0.832, 0.7621, 0.7611, 0.824, 0.8279, 0.8275, 0.7785, 0.7901, 0.7786, 0.7895, 0.7799, 0.7819, 0.7863, 0.7856, 0.7773, 0.7663, 0.7803, 0.7613, 0.7821, 0.7614, 0.7799, 0.7845, 0.7851, 0.7856, 0.7868, 0.7828, 0.7829, 0.7829, 0.7832, 0.7838, 0.7839, 0.7838, 0.7841, 0.7835, 0.7835, 0.7835, 0.7836, 0.7837, 0.7837, 0.7837, 0.7837, 0.7836, 0.7837, 0.7837, 0.7836, 0.1364, 0.1322, 0.1325, 0.1344, 0.1391, 0.1363, 0.1344, 0.1288, 0.1234, 0.7895, 0.8331, 0.8317, 0.8311, 0.8335, 0.7635, 0.7629, 0.8266, 0.831, 0.8309, 0.7798, 0.7916, 0.7799, 0.791, 0.7813, 0.7833, 0.7878, 0.7873, 0.7786, 0.7674, 0.7821, 0.7623, 0.7838, 0.7627, 0.7816, 0.7859, 0.7865, 0.787, 0.7882, 0.7841, 0.7842, 0.7842, 0.7846, 0.7852, 0.7852, 0.7852, 0.7854, 0.7848, 0.7848, 0.7848, 0.7849, 0.7851, 0.785, 0.7851, 0.7851, 0.785, 0.785, 0.7851, 0.785]): _vg.add([_i], _w, 'REPLACE')
_vg = ob_sphere.vertex_groups.new(name='Bone.001')
for _i, _w in zip([0, 1, 2, 3, 4, 5, 6, 7, 8, 9, 10, 11, 12, 13, 14, 15, 16, 17, 18, 19, 20, 21, 22, 23, 24, 25, 26, 27, 28, 29, 30, 31, 32, 33, 34, 35, 36, 37, 38, 39, 40, 41, 42, 43, 44, 45, 46, 47, 48, 49, 50, 51, 52, 53, 54, 55, 56, 57, 58, 59, 60, 61, 62, 63, 64, 65, 66, 67, 68, 69, 70, 71, 73, 74, 75, 76, 77, 78, 79, 81, 82, 83, 84, 85, 86, 87, 89, 90, 91, 92, 93, 94, 95, 97, 98, 99, 100, 101, 102, 103, 105, 106, 107, 108, 109, 110, 111, 113, 114, 115, 116, 117, 118, 119, 121, 122, 123, 124, 125, 126, 127, 129, 130, 131, 132, 133, 134, 135, 137, 138, 139, 140, 141, 142, 143, 146, 147, 148, 149, 150, 151, 152, 154, 155, 156, 157, 158, 159, 160, 162, 163, 164, 165, 166, 167, 168, 169, 170, 171, 172, 173, 174, 175, 176, 177, 178, 179, 180, 181, 182, 183, 184, 185, 186, 187, 188, 189, 190, 191, 192, 193, 194, 195, 196, 197, 198, 199, 200, 201, 202, 203, 204, 205, 206, 207, 208, 209, 210, 211, 212, 213, 214, 215, 216, 217, 218, 219, 220, 221, 222, 223, 224, 225, 226, 227, 228, 229, 230, 231, 232, 233, 234, 235, 236, 237, 238, 239, 240, 241, 242, 243, 244, 245, 246, 247, 248, 249, 250, 251, 252, 253, 254, 255, 256, 257, 258, 259, 260, 261, 262, 263, 264, 265, 266, 267, 268, 269, 270, 271, 272, 273, 274, 275, 276, 277, 278, 279, 280, 281, 282, 283, 284, 285, 286, 287, 288, 290, 291, 292, 293, 294, 295, 296, 297, 298, 299, 300, 301, 302, 303, 304, 305, 306, 307, 308, 309, 310, 311, 312, 313, 314, 315, 316, 317, 318, 319, 320, 321, 322, 323, 324, 325, 326, 327, 328, 329, 330, 331, 332, 333, 334, 335, 336, 337, 338, 339, 340, 341, 342, 343, 344, 345, 346, 347, 348, 349, 350, 351, 352, 353, 354, 355, 356, 357, 358, 359, 360, 361, 362, 363, 364, 365, 366, 367, 368, 369, 370, 371, 372, 373, 374, 375, 376, 377, 378, 379, 380, 381, 382, 383, 384, 385, 386, 387, 388, 389, 390, 391, 392, 393, 394, 395, 396, 397, 398, 399, 400, 401, 402, 403, 404, 405, 406, 407, 408, 409, 410, 411, 412, 413, 414, 415, 416, 417, 418, 419, 420, 421, 422, 423, 424, 425, 426, 427, 428, 429, 430, 431, 432, 433, 434, 435, 436, 437, 438, 439, 440, 441, 442, 443, 444, 445, 446, 447, 448, 449, 450, 451, 452, 453, 454, 455, 456, 457, 458, 459, 460, 461, 462, 463, 464, 465, 466, 467, 468, 469, 470, 471, 472, 473, 474, 475, 476, 477, 478, 479, 480, 481, 482, 483, 484, 485, 486, 487, 488, 489, 490, 491, 492, 493, 494, 495, 496, 497, 498, 499, 500, 501, 502, 503, 504, 505, 506, 507, 508, 509, 510, 511, 512, 513], [0.03079, 0.09682, 0.1948, 0.3266, 0.5333, 0.6188, 0.6071, 0.5356, 0.03001, 0.09756, 0.1964, 0.3277, 0.5338, 0.6185, 0.6077, 0.5346, 0.02858, 0.09864, 0.1987, 0.3301, 0.5361, 0.6197, 0.6129, 0.542, 0.02644, 0.09986, 0.201, 0.3342, 0.5412, 0.6243, 0.6207, 0.5488, 0.02362, 0.1009, 0.2034, 0.3406, 0.5484, 0.6294, 0.625, 0.5527, 0.02009, 0.1015, 0.2073, 0.3503, 0.5586, 0.6355, 0.6289, 0.5572, 0.01579, 0.1016, 0.2134, 0.3654, 0.5733, 0.6438, 0.6341, 0.5627, 0.01072, 0.1012, 0.2228, 0.3897, 0.5939, 0.655, 0.6411, 0.5691, 0.004898, 0.1002, 0.2364, 0.4315, 0.6206, 0.6689, 0.6499, 0.5746, 0.09882, 0.2541, 0.5088, 0.6481, 0.6829, 0.655, 0.5761, 0.09699, 0.272, 0.5499, 0.6682, 0.6931, 0.6586, 0.5771, 0.09455, 0.2848, 0.574, 0.6814, 0.6995, 0.6642, 0.5837, 0.09155, 0.293, 0.5886, 0.6895, 0.7028, 0.6697, 0.5918, 0.08875, 0.2979, 0.5972, 0.6942, 0.7043, 0.6702, 0.5942, 0.08707, 0.3005, 0.6015, 0.6965, 0.7053, 0.6703, 0.5937, 0.08705, 0.3014, 0.6023, 0.6968, 0.7053, 0.668, 0.5906, 0.08865, 0.3005, 0.5999, 0.6949, 0.7035, 0.6651, 0.5874, 0.09151, 0.2978, 0.5938, 0.6903, 0.6996, 0.6627, 0.5865, 0.09517, 0.2929, 0.5831, 0.6826, 0.6929, 0.6584, 0.5861, 0.09869, 0.285, 0.5663, 0.6715, 0.6837, 0.6536, 0.585, 0.1013, 0.2728, 0.5404, 0.656, 0.6726, 0.6462, 0.5787, 0.001941, 0.1027, 0.2561, 0.4989, 0.6347, 0.6603, 0.6353, 0.5684, 0.008046, 0.1032, 0.2363, 0.4286, 0.6054, 0.6466, 0.6238, 0.5599, 0.01343, 0.1036, 0.2226, 0.388, 0.5803, 0.6332, 0.6186, 0.5574, 0.01804, 0.1036, 0.2136, 0.3637, 0.5614, 0.6227, 0.6151, 0.556, 0.02186, 0.1032, 0.2078, 0.3489, 0.5488, 0.6187, 0.6138, 0.5514, 0.02492, 0.1023, 0.2043, 0.34, 0.5415, 0.6185, 0.6149, 0.5477, 0.02728, 0.101, 0.2022, 0.3345, 0.5378, 0.6198, 0.6183, 0.5458, 0.029, 0.09956, 0.1999, 0.3309, 0.5353, 0.6201, 0.6186, 0.5449, 0.03017, 0.09817, 0.1974, 0.3286, 0.5337, 0.6195, 0.6184, 0.5441, 0.03084, 0.09709, 0.1953, 0.3271, 0.5331, 0.6193, 0.6183, 0.5441, 0.03105, 0.09658, 0.1943, 0.3265, 0.5333, 0.6197, 0.6158, 0.5426, 0.5198, 0.5246, 0.5429, 0.5517, 0.5526, 0.554, 0.5567, 0.5607, 0.5632, 0.5656, 0.5675, 0.5706, 0.5738, 0.5751, 0.5752, 0.5741, 0.5725, 0.5706, 0.569, 0.5677, 0.5626, 0.5553, 0.5498, 0.5462, 0.5414, 0.5462, 0.5528, 0.5494, 0.5433, 0.5435, 0.5491, 0.5431, 0.8236, 0.8223, 0.819, 0.8135, 0.8128, 0.8089, 0.808, 0.2032, 0.1604, 0.1615, 0.1599, 0.2262, 0.2262, 0.1661, 0.1613, 0.2129, 0.2012, 0.2127, 0.2018, 0.2114, 0.2094, 0.205, 0.205, 0.2138, 0.2249, 0.2097, 0.2298, 0.208, 0.2294, 0.2103, 0.2068, 0.2063, 0.2058, 0.2046, 0.2086, 0.2085, 0.2085, 0.2082, 0.2076, 0.2075, 0.2076, 0.2073, 0.2079, 0.2079, 0.2079, 0.2078, 0.2077, 0.2077, 0.2077, 0.2077, 0.2078, 0.2077, 0.2077, 0.2077, 0.8236, 0.8249, 0.824, 0.8207, 0.8148, 0.8149, 0.8127, 0.8139, 0.2016, 0.1584, 0.1597, 0.1603, 0.1582, 0.2243, 0.2243, 0.1638, 0.1589, 0.2115, 0.1996, 0.2114, 0.2002, 0.21, 0.208, 0.2034, 0.2031, 0.2124, 0.2238, 0.2078, 0.2287, 0.2061, 0.2282, 0.2086, 0.2054, 0.2048, 0.2044, 0.2032, 0.2072, 0.2071, 0.2071, 0.2067, 0.2062, 0.2061, 0.2061, 0.2059, 0.2065, 0.2065, 0.2065, 0.2064, 0.2063, 0.2063, 0.2063, 0.2062, 0.2063, 0.2063, 0.2063, 0.2063, 0.7849, 0.7826, 0.7788, 0.7752, 0.7805, 0.7839, 0.7934, 0.8066, 0.1989, 0.1549, 0.1561, 0.1549, 0.2187, 0.2203, 0.1634, 0.1598, 0.1604, 0.2085, 0.1968, 0.2084, 0.1974, 0.207, 0.205, 0.2005, 0.1996, 0.2091, 0.2204, 0.2043, 0.2255, 0.203, 0.2251, 0.2057, 0.2025, 0.2019, 0.2015, 0.2003, 0.2043, 0.2042, 0.2041, 0.2038, 0.2032, 0.2032, 0.2032, 0.203, 0.2036, 0.2036, 0.2036, 0.2035, 0.2033, 0.2034, 0.2034, 0.2033, 0.2034, 0.2034, 0.2034, 0.2034, 0.784, 0.7904, 0.7915, 0.7907, 0.7874, 0.7924, 0.7964, 0.8046, 0.8144, 0.1984, 0.153, 0.1547, 0.1557, 0.1542, 0.2188, 0.2201, 0.162, 0.1578, 0.1581, 0.2083, 0.1964, 0.2081, 0.197, 0.2067, 0.2047, 0.2001, 0.199, 0.2089, 0.2204, 0.2038, 0.2255, 0.2025, 0.225, 0.2053, 0.2022, 0.2016, 0.2012, 0.2, 0.204, 0.2039, 0.2039, 0.2035, 0.203, 0.2029, 0.2029, 0.2027, 0.2033, 0.2033, 0.2033, 0.2032, 0.203, 0.2031, 0.2031, 0.203, 0.2031, 0.2031, 0.2031, 0.2031]): _vg.add([_i], _w, 'REPLACE')
_vg = ob_sphere.vertex_groups.new(name='Bone.002')
for _i, _w in zip([0, 1, 2, 3, 4, 5, 6, 7, 8, 9, 10, 11, 12, 13, 14, 15, 16, 17, 18, 19, 20, 21, 22, 23, 24, 25, 26, 27, 28, 29, 30, 31, 32, 33, 34, 35, 36, 37, 38, 39, 40, 41, 42, 43, 44, 45, 46, 47, 48, 49, 50, 51, 52, 53, 54, 55, 56, 57, 58, 59, 60, 61, 62, 63, 64, 65, 66, 67, 68, 69, 70, 71, 72, 73, 74, 75, 76, 77, 78, 79, 80, 81, 82, 83, 84, 85, 86, 87, 88, 89, 90, 91, 92, 93, 94, 95, 96, 97, 98, 99, 100, 101, 102, 103, 104, 105, 106, 107, 108, 109, 110, 111, 112, 113, 114, 115, 116, 117, 118, 119, 120, 121, 122, 123, 124, 125, 126, 127, 128, 129, 130, 131, 132, 133, 134, 135, 136, 137, 138, 139, 140, 141, 142, 143, 144, 145, 146, 147, 148, 149, 150, 151, 152, 153, 154, 155, 156, 157, 158, 159, 160, 161, 162, 163, 164, 165, 166, 167, 168, 169, 170, 171, 172, 173, 174, 175, 176, 177, 178, 179, 180, 181, 182, 183, 184, 185, 186, 187, 188, 189, 190, 191, 192, 193, 194, 195, 196, 197, 198, 199, 200, 201, 202, 203, 204, 205, 206, 207, 208, 209, 210, 211, 212, 213, 214, 215, 216, 217, 218, 219, 220, 221, 222, 223, 224, 225, 226, 227, 228, 229, 230, 231, 232, 233, 234, 235, 236, 237, 238, 239, 240, 241, 242, 243, 244, 245, 246, 247, 248, 249, 250, 251, 252, 253, 254, 255, 256, 257, 258, 259, 260, 261, 262, 263, 264, 265, 266, 267, 268, 269, 270, 271, 272, 273, 274, 275, 276, 277, 278, 279, 280, 281, 282, 283, 284, 285, 286, 287, 288, 290, 291, 292, 293, 294, 295, 296, 344, 345, 346, 347, 348, 349, 350, 351, 400, 401, 402, 403, 404, 405, 406, 407, 456, 457, 458, 459, 460, 461, 462, 463, 464], [0.9589, 0.9016, 0.8019, 0.6679, 0.4579, 0.3669, 0.3706, 0.4354, 0.9593, 0.9008, 0.8003, 0.6669, 0.4574, 0.3674, 0.3702, 0.4363, 0.9601, 0.8997, 0.7981, 0.6645, 0.455, 0.3662, 0.365, 0.4253, 0.9612, 0.8985, 0.7958, 0.6604, 0.4499, 0.3612, 0.3565, 0.4156, 0.9626, 0.8976, 0.7934, 0.6539, 0.4426, 0.356, 0.3522, 0.4122, 0.9644, 0.897, 0.7895, 0.6442, 0.4323, 0.35, 0.3488, 0.4092, 0.9666, 0.8969, 0.7834, 0.6291, 0.4176, 0.3418, 0.3442, 0.405, 0.9692, 0.8974, 0.7741, 0.6048, 0.3971, 0.3307, 0.3377, 0.3997, 0.9721, 0.8984, 0.7605, 0.563, 0.3704, 0.3171, 0.3293, 0.3947, 0.9755, 0.8999, 0.7428, 0.4857, 0.3429, 0.3032, 0.3239, 0.3932, 0.979, 0.9018, 0.725, 0.4446, 0.3228, 0.293, 0.3202, 0.3924, 0.9827, 0.9044, 0.7122, 0.4205, 0.3096, 0.2867, 0.3152, 0.3867, 0.9863, 0.9075, 0.7041, 0.4059, 0.3014, 0.2835, 0.3106, 0.3799, 0.9893, 0.9103, 0.6992, 0.3972, 0.2966, 0.2819, 0.3102, 0.3781, 0.9912, 0.912, 0.6966, 0.3929, 0.2942, 0.2809, 0.3101, 0.3788, 0.9917, 0.912, 0.6957, 0.392, 0.2939, 0.2809, 0.3121, 0.3815, 0.9904, 0.9104, 0.6965, 0.3944, 0.2957, 0.2825, 0.3147, 0.3844, 0.9878, 0.9075, 0.6991, 0.4004, 0.3001, 0.2862, 0.317, 0.3852, 0.9774, 0.9844, 0.9037, 0.7039, 0.411, 0.3076, 0.2925, 0.321, 0.3854, 0.9807, 0.9001, 0.7118, 0.4277, 0.3186, 0.3013, 0.3256, 0.3859, 0.9771, 0.8973, 0.7238, 0.4535, 0.3339, 0.3122, 0.333, 0.3919, 0.9736, 0.8958, 0.7405, 0.4949, 0.3552, 0.3242, 0.3432, 0.4016, 0.9705, 0.8952, 0.7602, 0.5652, 0.3844, 0.3376, 0.3539, 0.4095, 0.9678, 0.8948, 0.7738, 0.6058, 0.4096, 0.351, 0.3595, 0.4122, 0.9654, 0.8947, 0.7828, 0.6301, 0.4284, 0.3614, 0.3631, 0.4136, 0.9635, 0.895, 0.7885, 0.6448, 0.441, 0.3651, 0.3632, 0.4154, 0.9619, 0.8959, 0.792, 0.6539, 0.4483, 0.3653, 0.3604, 0.4146, 0.9607, 0.8972, 0.7942, 0.6595, 0.4522, 0.3642, 0.3568, 0.4154, 0.9598, 0.8987, 0.7965, 0.6631, 0.4549, 0.3641, 0.3569, 0.4176, 0.9592, 0.9001, 0.7991, 0.6656, 0.4568, 0.3651, 0.3574, 0.4188, 0.9589, 0.9013, 0.8013, 0.6672, 0.4576, 0.3655, 0.3578, 0.4182, 0.9588, 0.9018, 0.8024, 0.668, 0.4577, 0.3657, 0.3616, 0.4236, 0.442, 0.4355, 0.4096, 0.3963, 0.3972, 0.3988, 0.3984, 0.3959, 0.3944, 0.3928, 0.3921, 0.3899, 0.3879, 0.3874, 0.3877, 0.3888, 0.3903, 0.392, 0.3927, 0.392, 0.3961, 0.4034, 0.4087, 0.4116, 0.4155, 0.4062, 0.393, 0.3943, 0.4029, 0.4029, 0.3953, 0.4069, 0.05729, 0.05798, 0.05891, 0.05992, 0.06127, 0.06343, 0.06553, 0.05653, 0.05652, 0.05676, 0.0574, 0.05827, 0.05911, 0.0605, 0.06165, 0.08009, 0.08051, 0.08068, 0.07967, 0.07794, 0.0763, 0.07308, 0.06709, 0.07959, 0.07741, 0.07606, 0.07492, 0.07343, 0.0713, 0.06919, 0.06658, 0.06223]): _vg.add([_i], _w, 'REPLACE')
_m = ob_sphere.modifiers.new('Armature', 'ARMATURE')
_m.object = ob_armature
ob_armature.location = (0.005826, 0.1157, -0.2168)
ob_armature.lineart.crease_threshold = 0.0

# ---- collection membership
col_collection_1.objects.link(ob_sphere)
col_collection_4.objects.link(ob_armature)

# ---- scene / render settings (as saved in the file)
scene.frame_start = 1; scene.frame_end = 110; scene.frame_set(77)
scene.render.engine = 'BLENDER_EEVEE_NEXT'
scene.render.resolution_percentage = 50
scene.render.dither_intensity = 0.0
scene.cycles.use_denoising = False
scene.cycles.samples = 128
scene.cycles.sampling_pattern = 'TABULATED_SOBOL'
scene.cycles.light_sampling_threshold = 0.0
scene.cycles.use_adaptive_sampling = False
scene.cycles.use_light_tree = False
scene.cycles.blur_glossy = 0.0
scene.cycles.sample_clamp_indirect = 0.0
scene.view_settings.view_transform = 'Standard'
bpy.context.view_layer.update()

# ---- added for rendering (the .blend has no active camera and no usable light): camera, sun
cam_auto = bpy.data.cameras.new('AutoCamera')
cam_auto.lens = 50.0
cam_auto.sensor_width = 36.0
cam_auto.clip_end = 1000.0
ob_auto_camera = bpy.data.objects.new('AutoCamera', cam_auto)
scene.collection.objects.link(ob_auto_camera)
ob_auto_camera.location = (3.60231, -4.27324, 3.07074)
ob_auto_camera.rotation_euler = (1.09748, -7.21219e-08, 0.694738)
scene.camera = ob_auto_camera
light_auto_sun = bpy.data.lights.new('AutoSun', 'SUN')
light_auto_sun.energy = 3.0
light_auto_sun.angle = 0.0523599
ob_auto_sun = bpy.data.objects.new('AutoSun', light_auto_sun)
scene.collection.objects.link(ob_auto_sun)
ob_auto_sun.rotation_euler = (0.872665, 0.174533, 0.523599)
bpy.context.view_layer.update()

